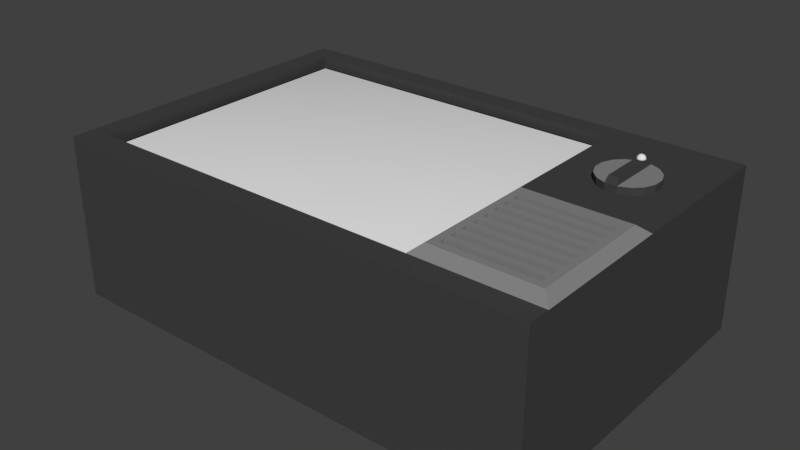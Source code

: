 # Source: tv.blend  (saved by Blender 2.79.0; exported with 4.5.12 LTS)
import bpy
from mathutils import Matrix  # noqa: F401  (used for matrix-valued properties, if any)

bpy.ops.wm.read_factory_settings(use_empty=True)
scene = bpy.context.scene
scene.name = 'Scene'

# ---- collections
col_collection_1 = bpy.data.collections.new('Collection 1'); scene.collection.children.link(col_collection_1)

# ---- materials (node trees are filled in below, after node groups)
mat_material = bpy.data.materials.new('Material')
mat_material.alpha_threshold = 0.0
mat_material.use_transparent_shadow = False
mat_material.diffuse_color = (0.05497, 0.05497, 0.05497, 1.0)
mat_material.roughness = 0.5
mat_material.line_color = (0.0, 0.0, 0.0, 1.0)
mat_material_001 = bpy.data.materials.new('Material.001')
mat_material_001.alpha_threshold = 0.0
mat_material_001.use_transparent_shadow = False
mat_material_001.diffuse_color = (0.233, 0.233, 0.233, 1.0)
mat_material_001.roughness = 0.5
mat_material_002 = bpy.data.materials.new('Material.002')
mat_material_002.alpha_threshold = 0.0
mat_material_002.use_transparent_shadow = False
mat_material_002.roughness = 0.5
mat_material_003 = bpy.data.materials.new('Material.003')
mat_material_003.alpha_threshold = 0.0
mat_material_003.use_transparent_shadow = False
mat_material_003.diffuse_color = (0.0, 0.0, 0.0, 1.0)
mat_material_003.roughness = 0.5

# ---- material node trees

# ---- world
world_world = bpy.data.worlds.new('World'); scene.world = world_world
world_world.color = (0.05088, 0.05088, 0.05088)
world_world.use_sun_shadow = False
world_world.sun_shadow_jitter_overblur = 0.0
world_world.cycles.sampling_method = 'MANUAL'

# ---- meshes
me_cube = bpy.data.meshes.new('Cube')
me_cube.from_pydata([(-1.5, 0.0, -0.5), (-1.5, 0.0, 0.5), (-1.5, 2.0, -0.5), (-1.5, 2.0, 0.5), (1.5, 0.0, -0.5), (1.5, 0.0, 0.5), (1.5, 2.0, -0.5), (1.5, 2.0, 0.5), (0.7528, 2.0, -0.5), (-1.362, 2.0, -0.5), (-1.362, 2.0, 0.5), (0.7528, 2.0, 0.5), (-1.362, 0.0, -0.5), (0.7528, 0.0, -0.5), (0.7528, 0.0, 0.5), (-1.362, 0.0, 0.5), (-1.5, 1.864, -0.5), (-1.5, 0.1364, -0.5), (-1.5, 0.1364, 0.5), (-1.5, 1.864, 0.5), (1.5, 0.1364, -0.5), (1.5, 1.864, -0.5), (1.5, 1.864, 0.5), (1.397, 0.2392, 0.55), (0.7528, 1.864, 0.5), (0.8556, 0.2392, 0.55), (-1.362, 1.864, 0.5), (-1.362, 0.1364, 0.5), (-1.362, 1.864, -0.5), (-1.362, 0.1364, -0.5), (0.7528, 1.864, -0.5), (0.7528, 0.1364, -0.5), (0.7528, 1.864, 0.4), (0.7528, 0.1364, 0.4), (-1.362, 1.864, 0.4), (-1.362, 0.1364, 0.4), (-1.5, 1.0, -0.5), (-1.5, 1.0, 0.5), (1.5, 1.0, -0.5), (1.397, 0.8972, 0.55), (0.8556, 0.8972, 0.55), (-1.362, 1.0, 0.5), (-1.362, 1.0, -0.5), (0.7528, 1.0, -0.5), (0.7528, 1.0, 0.4), (-1.362, 1.0, 0.4), (1.5, 1.0, 0.5), (1.5, 0.1364, 0.5), (0.7528, 1.0, 0.5), (0.7528, 0.1364, 0.5), (1.44, 0.9403, 0.55), (1.44, 0.1961, 0.55), (0.8125, 0.9403, 0.55), (0.8125, 0.1961, 0.55), (1.397, 0.5682, 0.55), (0.8556, 0.5682, 0.55), (1.126, 0.2392, 0.55), (1.126, 0.8972, 0.55), (1.126, 0.5682, 0.55), (1.397, 0.4037, 0.55), (0.8556, 0.4037, 0.55), (1.262, 0.2392, 0.55), (1.262, 0.8972, 0.55), (1.397, 0.7327, 0.55), (0.8556, 0.7327, 0.55), (0.991, 0.2392, 0.55), (0.991, 0.8972, 0.55), (1.126, 0.4037, 0.55), (1.126, 0.7327, 0.55), (1.262, 0.5682, 0.55), (0.991, 0.5682, 0.55), (0.991, 0.7327, 0.55), (1.262, 0.7327, 0.55), (1.262, 0.4037, 0.55), (0.991, 0.4037, 0.55), (1.397, 0.3214, 0.55), (0.8556, 0.3214, 0.55), (1.329, 0.2392, 0.55), (1.329, 0.8972, 0.55), (1.397, 0.6504, 0.55), (0.8556, 0.6504, 0.55), (1.059, 0.2392, 0.55), (1.059, 0.8972, 0.55), (1.126, 0.3214, 0.55), (1.126, 0.6504, 0.55), (1.329, 0.5682, 0.55), (1.059, 0.5682, 0.55), (1.397, 0.4859, 0.55), (0.8556, 0.4859, 0.55), (1.194, 0.2392, 0.55), (1.194, 0.8972, 0.55), (1.397, 0.8149, 0.55), (0.8556, 0.8149, 0.55), (0.9233, 0.2392, 0.55), (0.9233, 0.8972, 0.55), (1.126, 0.4859, 0.55), (1.126, 0.8149, 0.55), (1.194, 0.5682, 0.55), (0.9233, 0.5682, 0.55), (0.991, 0.6504, 0.55), (0.991, 0.8149, 0.55), (1.059, 0.7327, 0.55), (0.9233, 0.7327, 0.55), (1.262, 0.6504, 0.55), (1.262, 0.8149, 0.55), (1.329, 0.7327, 0.55), (1.194, 0.7327, 0.55), (1.262, 0.3214, 0.55), (1.262, 0.4859, 0.55), (1.329, 0.4037, 0.55), (1.194, 0.4037, 0.55), (0.991, 0.3214, 0.55), (0.991, 0.4859, 0.55), (1.059, 0.4037, 0.55), (0.9233, 0.4037, 0.55), (0.9233, 0.4859, 0.55), (1.059, 0.4859, 0.55), (1.059, 0.3214, 0.55), (1.194, 0.4859, 0.55), (1.329, 0.4859, 0.55), (1.329, 0.3214, 0.55), (1.194, 0.8149, 0.55), (1.329, 0.8149, 0.55), (1.329, 0.6504, 0.55), (0.9233, 0.8149, 0.55), (1.059, 0.8149, 0.55), (1.059, 0.6504, 0.55), (0.9233, 0.6504, 0.55), (1.194, 0.6504, 0.55), (1.194, 0.3214, 0.55), (0.9233, 0.3214, 0.55), (1.397, 0.2803, 0.55), (0.8556, 0.2803, 0.55), (1.363, 0.2392, 0.55), (1.363, 0.8972, 0.55), (1.397, 0.6093, 0.55), (0.8556, 0.6093, 0.55), (1.093, 0.2392, 0.55), (1.093, 0.8972, 0.55), (1.126, 0.2803, 0.55), (1.126, 0.6093, 0.55), (1.363, 0.5682, 0.55), (1.093, 0.5682, 0.55), (1.397, 0.4448, 0.55), (0.8556, 0.4448, 0.55), (1.228, 0.2392, 0.55), (1.228, 0.8972, 0.55), (1.397, 0.7738, 0.55), (0.8556, 0.7738, 0.55), (0.9571, 0.2392, 0.55), (0.9571, 0.8972, 0.55), (1.126, 0.4448, 0.55), (1.126, 0.7738, 0.55), (1.228, 0.5682, 0.55), (0.9571, 0.5682, 0.55), (0.991, 0.6093, 0.55), (0.991, 0.7738, 0.55), (1.093, 0.7327, 0.55), (0.9571, 0.7327, 0.55), (1.262, 0.6093, 0.55), (1.262, 0.7738, 0.55), (1.363, 0.7327, 0.55), (1.228, 0.7327, 0.55), (1.262, 0.2803, 0.55), (1.262, 0.4448, 0.55), (1.363, 0.4037, 0.55), (1.228, 0.4037, 0.55), (0.991, 0.2803, 0.55), (0.991, 0.4448, 0.55), (1.093, 0.4037, 0.55), (0.9571, 0.4037, 0.55), (1.397, 0.3626, 0.55), (0.8556, 0.3626, 0.55), (1.296, 0.2392, 0.55), (1.296, 0.8972, 0.55), (1.397, 0.6916, 0.55), (0.8556, 0.6916, 0.55), (1.025, 0.2392, 0.55), (1.025, 0.8972, 0.55), (1.126, 0.3626, 0.55), (1.126, 0.6916, 0.55), (1.296, 0.5682, 0.55), (1.025, 0.5682, 0.55), (1.397, 0.5271, 0.55), (0.8556, 0.5271, 0.55), (1.16, 0.2392, 0.55), (1.16, 0.8972, 0.55), (1.397, 0.8561, 0.55), (0.8556, 0.8561, 0.55), (0.8894, 0.2392, 0.55), (0.8894, 0.8972, 0.55), (1.126, 0.5271, 0.55), (1.126, 0.8561, 0.55), (1.16, 0.5682, 0.55), (0.8894, 0.5682, 0.55), (0.991, 0.6916, 0.55), (0.991, 0.8561, 0.55), (1.025, 0.7327, 0.55), (0.8894, 0.7327, 0.55), (1.262, 0.6916, 0.55), (1.262, 0.8561, 0.55), (1.296, 0.7327, 0.55), (1.16, 0.7327, 0.55), (1.262, 0.3626, 0.55), (1.262, 0.5271, 0.55), (1.296, 0.4037, 0.55), (1.16, 0.4037, 0.55), (0.991, 0.3626, 0.55), (0.991, 0.5271, 0.55), (1.025, 0.4037, 0.55), (0.8894, 0.4037, 0.55), (0.9233, 0.4448, 0.55), (0.9233, 0.5271, 0.55), (0.9571, 0.4859, 0.55), (0.8894, 0.4859, 0.55), (1.059, 0.4448, 0.55), (1.059, 0.5271, 0.55), (1.093, 0.4859, 0.55), (1.025, 0.4859, 0.55), (1.059, 0.2803, 0.55), (1.059, 0.3626, 0.55), (1.093, 0.3214, 0.55), (1.025, 0.3214, 0.55), (1.194, 0.4448, 0.55), (1.194, 0.5271, 0.55), (1.228, 0.4859, 0.55), (1.16, 0.4859, 0.55), (1.329, 0.4448, 0.55), (1.329, 0.5271, 0.55), (1.363, 0.4859, 0.55), (1.296, 0.4859, 0.55), (1.329, 0.2803, 0.55), (1.329, 0.3626, 0.55), (1.363, 0.3214, 0.55), (1.296, 0.3214, 0.55), (1.194, 0.7738, 0.55), (1.194, 0.8561, 0.55), (1.228, 0.8149, 0.55), (1.16, 0.8149, 0.55), (1.329, 0.7738, 0.55), (1.329, 0.8561, 0.55), (1.363, 0.8149, 0.55), (1.296, 0.8149, 0.55), (1.329, 0.6093, 0.55), (1.329, 0.6916, 0.55), (1.363, 0.6504, 0.55), (1.296, 0.6504, 0.55), (0.9233, 0.7738, 0.55), (0.9233, 0.8561, 0.55), (0.9571, 0.8149, 0.55), (0.8894, 0.8149, 0.55), (1.059, 0.7738, 0.55), (1.059, 0.8561, 0.55), (1.093, 0.8149, 0.55), (1.025, 0.8149, 0.55), (1.059, 0.6093, 0.55), (1.059, 0.6916, 0.55), (1.093, 0.6504, 0.55), (1.025, 0.6504, 0.55), (0.9233, 0.6093, 0.55), (0.9233, 0.6916, 0.55), (0.9571, 0.6504, 0.55), (0.8894, 0.6504, 0.55), (1.194, 0.6093, 0.55), (1.194, 0.6916, 0.55), (1.228, 0.6504, 0.55), (1.16, 0.6504, 0.55), (1.194, 0.2803, 0.55), (1.194, 0.3626, 0.55), (1.228, 0.3214, 0.55), (1.16, 0.3214, 0.55), (0.9233, 0.2803, 0.55), (0.9233, 0.3626, 0.55), (0.9571, 0.3214, 0.55), (0.8894, 0.3214, 0.55), (0.8894, 0.3626, 0.55), (0.9571, 0.3626, 0.55), (0.9571, 0.2803, 0.55), (1.16, 0.3626, 0.55), (1.228, 0.3626, 0.55), (1.228, 0.2803, 0.55), (1.16, 0.6916, 0.55), (1.228, 0.6916, 0.55), (1.228, 0.6093, 0.55), (0.8894, 0.6916, 0.55), (0.9571, 0.6916, 0.55), (0.9571, 0.6093, 0.55), (1.025, 0.6916, 0.55), (1.093, 0.6916, 0.55), (1.093, 0.6093, 0.55), (1.025, 0.8561, 0.55), (1.093, 0.8561, 0.55), (1.093, 0.7738, 0.55), (0.8894, 0.8561, 0.55), (0.9571, 0.8561, 0.55), (0.9571, 0.7738, 0.55), (1.296, 0.6916, 0.55), (1.363, 0.6916, 0.55), (1.363, 0.6093, 0.55), (1.296, 0.8561, 0.55), (1.363, 0.8561, 0.55), (1.363, 0.7738, 0.55), (1.16, 0.8561, 0.55), (1.228, 0.8561, 0.55), (1.228, 0.7738, 0.55), (1.296, 0.3626, 0.55), (1.363, 0.3626, 0.55), (1.363, 0.2803, 0.55), (1.296, 0.5271, 0.55), (1.363, 0.5271, 0.55), (1.363, 0.4448, 0.55), (1.16, 0.5271, 0.55), (1.228, 0.5271, 0.55), (1.228, 0.4448, 0.55), (1.025, 0.3626, 0.55), (1.093, 0.3626, 0.55), (1.093, 0.2803, 0.55), (1.025, 0.5271, 0.55), (1.093, 0.5271, 0.55), (1.093, 0.4448, 0.55), (0.8894, 0.5271, 0.55), (0.9571, 0.5271, 0.55), (0.9571, 0.4448, 0.55), (0.8894, 0.4448, 0.55), (1.025, 0.4448, 0.55), (1.025, 0.2803, 0.55), (1.16, 0.4448, 0.55), (1.296, 0.4448, 0.55), (1.296, 0.2803, 0.55), (1.16, 0.7738, 0.55), (1.296, 0.7738, 0.55), (1.296, 0.6093, 0.55), (0.8894, 0.7738, 0.55), (1.025, 0.7738, 0.55), (1.025, 0.6093, 0.55), (0.8894, 0.6093, 0.55), (1.16, 0.6093, 0.55), (1.16, 0.2803, 0.55), (0.8894, 0.2803, 0.55), (1.397, 0.2803, 0.45), (1.397, 0.2392, 0.45), (0.8556, 0.2803, 0.45), (0.8556, 0.2392, 0.45), (1.363, 0.2392, 0.45), (1.397, 0.6093, 0.45), (1.397, 0.5682, 0.45), (0.8556, 0.6093, 0.45), (0.8556, 0.5682, 0.45), (1.093, 0.2392, 0.45), (1.126, 0.2392, 0.45), (1.126, 0.2803, 0.45), (1.126, 0.6093, 0.45), (1.126, 0.5682, 0.45), (1.363, 0.5682, 0.45), (1.093, 0.5682, 0.45), (1.397, 0.4448, 0.45), (1.397, 0.4037, 0.45), (0.8556, 0.4448, 0.45), (0.8556, 0.4037, 0.45), (1.228, 0.2392, 0.45), (1.262, 0.2392, 0.45), (1.397, 0.7738, 0.45), (1.397, 0.7327, 0.45), (0.8556, 0.7738, 0.45), (0.8556, 0.7327, 0.45), (0.9571, 0.2392, 0.45), (0.991, 0.2392, 0.45), (1.126, 0.4448, 0.45), (1.126, 0.4037, 0.45), (1.126, 0.7738, 0.45), (1.126, 0.7327, 0.45), (1.228, 0.5682, 0.45), (1.262, 0.5682, 0.45), (0.9571, 0.5682, 0.45), (0.991, 0.5682, 0.45), (0.991, 0.6093, 0.45), (0.991, 0.7738, 0.45), (0.991, 0.7327, 0.45), (1.093, 0.7327, 0.45), (0.9571, 0.7327, 0.45), (1.262, 0.6093, 0.45), (1.262, 0.7738, 0.45), (1.262, 0.7327, 0.45), (1.363, 0.7327, 0.45), (1.228, 0.7327, 0.45), (1.262, 0.2803, 0.45), (1.262, 0.4448, 0.45), (1.262, 0.4037, 0.45), (1.363, 0.4037, 0.45), (1.228, 0.4037, 0.45), (0.991, 0.2803, 0.45), (0.991, 0.4448, 0.45), (0.991, 0.4037, 0.45), (1.093, 0.4037, 0.45), (0.9571, 0.4037, 0.45), (1.397, 0.3626, 0.45), (1.397, 0.3214, 0.45), (0.8556, 0.3626, 0.45), (0.8556, 0.3214, 0.45), (1.296, 0.2392, 0.45), (1.329, 0.2392, 0.45), (1.397, 0.6916, 0.45), (1.397, 0.6504, 0.45), (0.8556, 0.6916, 0.45), (0.8556, 0.6504, 0.45), (1.025, 0.2392, 0.45), (1.059, 0.2392, 0.45), (1.126, 0.3626, 0.45), (1.126, 0.3214, 0.45), (1.126, 0.6916, 0.45), (1.126, 0.6504, 0.45), (1.296, 0.5682, 0.45), (1.329, 0.5682, 0.45), (1.025, 0.5682, 0.45), (1.059, 0.5682, 0.45), (1.397, 0.5271, 0.45), (1.397, 0.4859, 0.45), (0.8556, 0.5271, 0.45), (0.8556, 0.4859, 0.45), (1.16, 0.2392, 0.45), (1.194, 0.2392, 0.45), (1.397, 0.8561, 0.45), (1.397, 0.8149, 0.45), (0.8556, 0.8561, 0.45), (0.8556, 0.8149, 0.45), (0.8894, 0.2392, 0.45), (0.9233, 0.2392, 0.45), (1.126, 0.5271, 0.45), (1.126, 0.4859, 0.45), (1.126, 0.8561, 0.45), (1.126, 0.8149, 0.45), (1.16, 0.5682, 0.45), (1.194, 0.5682, 0.45), (0.8894, 0.5682, 0.45), (0.9233, 0.5682, 0.45), (0.991, 0.6916, 0.45), (0.991, 0.6504, 0.45), (0.991, 0.8561, 0.45), (0.991, 0.8149, 0.45), (1.025, 0.7327, 0.45), (1.059, 0.7327, 0.45), (0.8894, 0.7327, 0.45), (0.9233, 0.7327, 0.45), (1.262, 0.6916, 0.45), (1.262, 0.6504, 0.45), (1.262, 0.8561, 0.45), (1.262, 0.8149, 0.45), (1.296, 0.7327, 0.45), (1.329, 0.7327, 0.45), (1.16, 0.7327, 0.45), (1.194, 0.7327, 0.45), (1.262, 0.3626, 0.45), (1.262, 0.3214, 0.45), (1.262, 0.5271, 0.45), (1.262, 0.4859, 0.45), (1.296, 0.4037, 0.45), (1.329, 0.4037, 0.45), (1.16, 0.4037, 0.45), (1.194, 0.4037, 0.45), (0.991, 0.3626, 0.45), (0.991, 0.3214, 0.45), (0.991, 0.5271, 0.45), (0.991, 0.4859, 0.45), (1.025, 0.4037, 0.45), (1.059, 0.4037, 0.45), (0.8894, 0.4037, 0.45), (0.9233, 0.4037, 0.45), (0.9233, 0.4448, 0.45), (0.9233, 0.5271, 0.45), (0.9233, 0.4859, 0.45), (0.9571, 0.4859, 0.45), (0.8894, 0.4859, 0.45), (1.059, 0.4448, 0.45), (1.059, 0.5271, 0.45), (1.059, 0.4859, 0.45), (1.093, 0.4859, 0.45), (1.025, 0.4859, 0.45), (1.059, 0.2803, 0.45), (1.059, 0.3626, 0.45), (1.059, 0.3214, 0.45), (1.093, 0.3214, 0.45), (1.025, 0.3214, 0.45), (1.194, 0.4448, 0.45), (1.194, 0.5271, 0.45), (1.194, 0.4859, 0.45), (1.228, 0.4859, 0.45), (1.16, 0.4859, 0.45), (1.329, 0.4448, 0.45), (1.329, 0.5271, 0.45), (1.329, 0.4859, 0.45), (1.363, 0.4859, 0.45), (1.296, 0.4859, 0.45), (1.329, 0.2803, 0.45), (1.329, 0.3626, 0.45), (1.329, 0.3214, 0.45), (1.363, 0.3214, 0.45), (1.296, 0.3214, 0.45), (1.194, 0.7738, 0.45), (1.194, 0.8561, 0.45), (1.194, 0.8149, 0.45), (1.228, 0.8149, 0.45), (1.16, 0.8149, 0.45), (1.329, 0.7738, 0.45), (1.329, 0.8561, 0.45), (1.329, 0.8149, 0.45), (1.363, 0.8149, 0.45), (1.296, 0.8149, 0.45), (1.329, 0.6093, 0.45), (1.329, 0.6916, 0.45), (1.329, 0.6504, 0.45), (1.363, 0.6504, 0.45), (1.296, 0.6504, 0.45), (0.9233, 0.7738, 0.45), (0.9233, 0.8561, 0.45), (0.9233, 0.8149, 0.45), (0.9571, 0.8149, 0.45), (0.8894, 0.8149, 0.45), (1.059, 0.7738, 0.45), (1.059, 0.8561, 0.45), (1.059, 0.8149, 0.45), (1.093, 0.8149, 0.45), (1.025, 0.8149, 0.45), (1.059, 0.6093, 0.45), (1.059, 0.6916, 0.45), (1.059, 0.6504, 0.45), (1.093, 0.6504, 0.45), (1.025, 0.6504, 0.45), (0.9233, 0.6093, 0.45), (0.9233, 0.6916, 0.45), (0.9233, 0.6504, 0.45), (0.9571, 0.6504, 0.45), (0.8894, 0.6504, 0.45), (1.194, 0.6093, 0.45), (1.194, 0.6916, 0.45), (1.194, 0.6504, 0.45), (1.228, 0.6504, 0.45), (1.16, 0.6504, 0.45), (1.194, 0.2803, 0.45), (1.194, 0.3626, 0.45), (1.194, 0.3214, 0.45), (1.228, 0.3214, 0.45), (1.16, 0.3214, 0.45), (0.9233, 0.2803, 0.45), (0.9233, 0.3626, 0.45), (0.9233, 0.3214, 0.45), (0.9571, 0.3214, 0.45), (0.8894, 0.3214, 0.45), (0.8894, 0.3626, 0.45), (0.9571, 0.3626, 0.45), (0.9571, 0.2803, 0.45), (1.16, 0.3626, 0.45), (1.228, 0.3626, 0.45), (1.228, 0.2803, 0.45), (1.16, 0.6916, 0.45), (1.228, 0.6916, 0.45), (1.228, 0.6093, 0.45), (0.8894, 0.6916, 0.45), (0.9571, 0.6916, 0.45), (0.9571, 0.6093, 0.45), (1.025, 0.6916, 0.45), (1.093, 0.6916, 0.45), (1.093, 0.6093, 0.45), (1.025, 0.8561, 0.45), (1.093, 0.8561, 0.45), (1.093, 0.7738, 0.45), (0.8894, 0.8561, 0.45), (0.9571, 0.8561, 0.45), (0.9571, 0.7738, 0.45), (1.296, 0.6916, 0.45), (1.363, 0.6916, 0.45), (1.363, 0.6093, 0.45), (1.296, 0.8561, 0.45), (1.363, 0.8561, 0.45), (1.363, 0.7738, 0.45), (1.16, 0.8561, 0.45), (1.228, 0.8561, 0.45), (1.228, 0.7738, 0.45), (1.296, 0.3626, 0.45), (1.363, 0.3626, 0.45), (1.363, 0.2803, 0.45), (1.296, 0.5271, 0.45), (1.363, 0.5271, 0.45), (1.363, 0.4448, 0.45), (1.16, 0.5271, 0.45), (1.228, 0.5271, 0.45), (1.228, 0.4448, 0.45), (1.025, 0.3626, 0.45), (1.093, 0.3626, 0.45), (1.093, 0.2803, 0.45), (1.025, 0.5271, 0.45), (1.093, 0.5271, 0.45), (1.093, 0.4448, 0.45), (0.8894, 0.5271, 0.45), (0.9571, 0.5271, 0.45), (0.9571, 0.4448, 0.45), (0.8894, 0.4448, 0.45), (1.025, 0.4448, 0.45), (1.025, 0.2803, 0.45), (1.16, 0.4448, 0.45), (1.296, 0.4448, 0.45), (1.296, 0.2803, 0.45), (1.16, 0.7738, 0.45), (1.296, 0.7738, 0.45), (1.296, 0.6093, 0.45), (0.8894, 0.7738, 0.45), (1.025, 0.7738, 0.45), (1.025, 0.6093, 0.45), (0.8894, 0.6093, 0.45), (1.16, 0.6093, 0.45), (1.16, 0.2803, 0.45), (0.8894, 0.2803, 0.45)], [], [(16, 19, 3, 2), (8, 11, 7, 6), (20, 47, 5, 4), (12, 15, 1, 0), (31, 20, 4, 13), (27, 18, 1, 15), (47, 49, 14, 5), (49, 27, 15, 14), (17, 29, 12, 0), (29, 31, 13, 12), (4, 5, 14, 13), (13, 14, 15, 12), (2, 3, 10, 9), (9, 10, 11, 8), (9, 8, 30, 28), (42, 43, 31, 29), (2, 9, 28, 16), (36, 42, 29, 17), (11, 10, 26, 24), (7, 11, 24, 22), (297, 244, 508, 569), (10, 3, 19, 26), (41, 37, 18, 27), (8, 6, 21, 30), (43, 38, 20, 31), (6, 7, 22, 21), (38, 46, 47, 20), (0, 1, 18, 17), (36, 37, 19, 16), (41, 27, 35, 45), (48, 24, 32, 44), (24, 26, 34, 32), (27, 49, 33, 35), (44, 32, 34, 45), (33, 44, 45, 35), (49, 48, 44, 33), (26, 41, 45, 34), (17, 18, 37, 36), (21, 22, 46, 38), (30, 21, 38, 43), (26, 19, 37, 41), (22, 24, 48, 46), (16, 28, 42, 36), (28, 30, 43, 42), (50, 51, 47, 46), (53, 52, 48, 49), (51, 53, 49, 47), (52, 50, 46, 48), (39, 187, 91, 147, 63, 175, 79, 135, 54, 183, 87, 143, 59, 171, 75, 131, 23, 51, 50), (25, 132, 76, 172, 60, 144, 88, 184, 55, 136, 80, 176, 64, 148, 92, 188, 40, 52, 53), (23, 133, 77, 173, 61, 145, 89, 185, 56, 137, 81, 177, 65, 149, 93, 189, 25, 53, 51), (40, 190, 94, 150, 66, 178, 82, 138, 57, 186, 90, 146, 62, 174, 78, 134, 39, 50, 52), (323, 144, 357, 595), (197, 101, 440, 439), (101, 157, 378, 440), (127, 261, 530, 529), (175, 297, 569, 401), (211, 323, 595, 467), (194, 98, 434, 433), (98, 154, 373, 434), (99, 258, 526, 436), (296, 199, 443, 568), (322, 211, 467, 594), (193, 97, 432, 431), (97, 153, 371, 432), (126, 257, 525, 524), (244, 296, 568, 508), (168, 322, 594, 391), (100, 254, 521, 438), (295, 247, 512, 567), (321, 212, 468, 593), (189, 93, 426, 425), (93, 149, 365, 426), (125, 253, 520, 519), (156, 295, 567, 376), (208, 321, 593, 461), (188, 92, 424, 423), (91, 187, 421, 422), (92, 250, 516, 424), (294, 248, 513, 566), (320, 184, 417, 592), (185, 89, 420, 419), (89, 145, 359, 420), (124, 249, 515, 514), (196, 294, 566, 437), (212, 320, 592, 468), (184, 88, 418, 417), (87, 183, 415, 416), (182, 86, 414, 413), (86, 142, 354, 414), (103, 246, 511, 444), (293, 188, 423, 565), (319, 215, 472, 591), (181, 85, 412, 411), (85, 141, 353, 412), (123, 245, 510, 509), (248, 293, 565, 513), (151, 319, 591, 367), (104, 242, 506, 446), (292, 251, 517, 564), (318, 216, 473, 590), (177, 81, 406, 405), (81, 137, 348, 406), (122, 241, 505, 504), (152, 292, 564, 369), (191, 318, 590, 427), (176, 80, 404, 403), (79, 175, 401, 402), (96, 238, 501, 430), (291, 252, 518, 563), (317, 208, 461, 589), (173, 77, 400, 399), (77, 133, 343, 400), (121, 237, 500, 499), (192, 291, 563, 429), (216, 317, 589, 473), (114, 210, 275, 272), (210, 60, 172, 275), (172, 76, 398, 397), (74, 170, 276, 207), (170, 114, 272, 276), (75, 171, 395, 396), (111, 273, 277, 167), (273, 130, 271, 277), (170, 74, 392, 394), (110, 206, 278, 268), (206, 67, 179, 278), (274, 130, 544, 546), (73, 166, 279, 203), (166, 110, 268, 279), (107, 234, 496, 452), (107, 269, 280, 163), (269, 129, 267, 280), (290, 196, 437, 562), (106, 202, 281, 264), (202, 68, 180, 281), (316, 219, 477, 588), (72, 162, 282, 199), (162, 106, 264, 282), (169, 67, 368, 393), (103, 265, 283, 159), (265, 128, 263, 283), (273, 111, 460, 545), (102, 198, 284, 260), (198, 64, 176, 284), (120, 233, 495, 494), (71, 158, 285, 195), (158, 102, 260, 285), (252, 290, 562, 518), (99, 261, 286, 155), (261, 127, 259, 286), (139, 316, 588, 350), (101, 197, 287, 256), (197, 71, 195, 287), (166, 73, 387, 389), (68, 157, 288, 180), (157, 101, 256, 288), (270, 129, 539, 541), (84, 257, 289, 140), (257, 126, 255, 289), (108, 230, 491, 454), (82, 178, 290, 252), (178, 66, 196, 290), (289, 255, 522, 561), (57, 138, 291, 192), (138, 82, 252, 291), (315, 220, 478, 587), (96, 253, 292, 152), (253, 125, 251, 292), (165, 59, 356, 388), (94, 190, 293, 248), (190, 40, 188, 293), (269, 107, 452, 540), (66, 150, 294, 196), (150, 94, 248, 294), (119, 229, 490, 489), (100, 249, 295, 156), (249, 124, 247, 295), (140, 289, 561, 351), (105, 201, 296, 244), (201, 72, 199, 296), (179, 315, 587, 407), (63, 161, 297, 175), (161, 105, 244, 297), (162, 72, 382, 384), (79, 245, 298, 135), (245, 123, 243, 298), (266, 128, 534, 536), (78, 174, 299, 240), (174, 62, 200, 299), (95, 226, 486, 428), (39, 134, 300, 187), (134, 78, 240, 300), (288, 256, 523, 560), (91, 241, 301, 147), (241, 122, 239, 301), (314, 207, 459, 586), (90, 186, 302, 236), (186, 57, 192, 302), (161, 63, 362, 383), (62, 146, 303, 200), (146, 90, 236, 303), (265, 103, 444, 535), (104, 237, 304, 160), (237, 121, 235, 304), (118, 225, 485, 484), (109, 205, 305, 232), (205, 73, 203, 305), (180, 288, 560, 409), (59, 165, 306, 171), (165, 109, 232, 306), (220, 314, 586, 478), (75, 233, 307, 131), (233, 120, 231, 307), (158, 71, 377, 379), (85, 181, 308, 228), (181, 69, 204, 308), (262, 127, 529, 531), (54, 141, 309, 183), (141, 85, 228, 309), (111, 222, 481, 460), (87, 229, 310, 143), (229, 119, 227, 310), (287, 195, 435, 559), (97, 193, 311, 224), (193, 58, 191, 311), (313, 223, 482, 585), (69, 153, 312, 204), (153, 97, 224, 312), (157, 68, 370, 378), (108, 225, 313, 164), (225, 118, 223, 313), (261, 99, 436, 530), (113, 209, 314, 220), (209, 74, 207, 314), (117, 221, 480, 479), (67, 169, 315, 179), (169, 113, 220, 315), (256, 287, 559, 523), (83, 221, 316, 139), (221, 117, 219, 316), (164, 313, 585, 386), (86, 182, 317, 216), (182, 70, 208, 317), (154, 70, 374, 373), (58, 142, 318, 191), (142, 86, 216, 318), (258, 126, 524, 526), (95, 217, 319, 151), (217, 116, 215, 319), (112, 218, 476, 462), (98, 194, 320, 212), (194, 55, 184, 320), (286, 259, 527, 558), (70, 154, 321, 208), (154, 98, 212, 321), (312, 224, 483, 584), (112, 213, 322, 168), (213, 115, 211, 322), (153, 69, 372, 371), (115, 214, 323, 211), (214, 88, 144, 323), (338, 132, 341, 610), (116, 218, 324, 215), (218, 112, 168, 324), (257, 84, 410, 525), (117, 222, 325, 219), (222, 111, 167, 325), (116, 217, 475, 474), (118, 226, 326, 223), (226, 95, 151, 326), (155, 286, 558, 375), (119, 230, 327, 227), (230, 108, 164, 327), (204, 312, 584, 453), (120, 234, 328, 231), (234, 107, 163, 328), (271, 338, 610, 542), (121, 238, 329, 235), (238, 96, 152, 329), (254, 125, 519, 521), (122, 242, 330, 239), (242, 104, 160, 330), (88, 214, 471, 418), (123, 246, 331, 243), (246, 103, 159, 331), (285, 260, 528, 557), (124, 250, 332, 247), (250, 92, 148, 332), (311, 191, 427, 583), (125, 254, 333, 251), (254, 100, 156, 333), (149, 65, 366, 365), (126, 258, 334, 255), (258, 99, 155, 334), (337, 139, 350, 609), (127, 262, 335, 259), (262, 80, 136, 335), (253, 96, 430, 520), (128, 266, 336, 263), (266, 84, 140, 336), (115, 213, 470, 469), (129, 270, 337, 267), (270, 83, 139, 337), (195, 285, 557, 435), (130, 274, 338, 271), (274, 76, 132, 338), (610, 341, 342, 425), (609, 350, 349, 419), (608, 351, 352, 431), (607, 346, 347, 433), (606, 375, 374, 413), (605, 376, 377, 439), (604, 363, 364, 441), (603, 380, 372, 411), (602, 381, 382, 447), (601, 369, 370, 449), (600, 385, 360, 399), (599, 386, 387, 455), (598, 367, 368, 457), (597, 390, 366, 405), (596, 391, 392, 463), (595, 357, 358, 465), (594, 467, 466, 394), (593, 468, 469, 470), (592, 417, 418, 471), (591, 472, 464, 393), (590, 473, 474, 475), (589, 461, 462, 476), (588, 477, 406, 348), (587, 478, 479, 480), (586, 459, 460, 481), (585, 482, 458, 389), (584, 483, 484, 485), (583, 427, 428, 486), (582, 487, 456, 388), (581, 488, 489, 490), (580, 453, 454, 491), (579, 492, 400, 343), (578, 493, 494, 495), (577, 451, 452, 496), (576, 497, 450, 384), (575, 498, 499, 500), (574, 429, 430, 501), (573, 502, 448, 383), (572, 503, 504, 505), (571, 445, 446, 506), (570, 507, 412, 353), (569, 508, 509, 510), (568, 443, 444, 511), (567, 512, 442, 379), (566, 513, 514, 515), (565, 423, 424, 516), (564, 517, 440, 378), (563, 518, 519, 520), (562, 437, 438, 521), (561, 522, 414, 354), (560, 523, 524, 525), (559, 435, 436, 526), (558, 527, 434, 373), (557, 528, 529, 530), (556, 403, 404, 531), (555, 532, 432, 371), (554, 533, 534, 535), (553, 409, 410, 536), (552, 537, 420, 359), (551, 538, 539, 540), (550, 407, 408, 541), (549, 542, 426, 365), (548, 543, 544, 545), (547, 397, 398, 546), (543, 547, 546, 544), (459, 548, 545, 460), (390, 549, 365, 366), (538, 550, 541, 539), (451, 551, 540, 452), (385, 552, 359, 360), (533, 553, 536, 534), (443, 554, 535, 444), (380, 555, 371, 372), (528, 556, 531, 529), (435, 557, 530, 436), (375, 558, 373, 374), (523, 559, 526, 524), (409, 560, 525, 410), (351, 561, 354, 352), (518, 562, 521, 519), (429, 563, 520, 430), (369, 564, 378, 370), (513, 565, 516, 514), (437, 566, 515, 438), (376, 567, 379, 377), (508, 568, 511, 509), (401, 569, 510, 402), (344, 570, 353, 345), (503, 571, 506, 504), (421, 572, 505, 422), (361, 573, 383, 362), (498, 574, 501, 499), (445, 575, 500, 446), (381, 576, 384, 382), (493, 577, 496, 494), (395, 578, 495, 396), (339, 579, 343, 340), (488, 580, 491, 489), (415, 581, 490, 416), (355, 582, 388, 356), (483, 583, 486, 484), (453, 584, 485, 454), (386, 585, 389, 387), (478, 586, 481, 479), (407, 587, 480, 408), (350, 588, 348, 349), (473, 589, 476, 474), (427, 590, 475, 428), (367, 591, 393, 368), (468, 592, 471, 469), (461, 593, 470, 462), (391, 594, 394, 392), (467, 595, 465, 466), (472, 596, 463, 464), (477, 597, 405, 406), (482, 598, 457, 458), (487, 599, 455, 456), (492, 600, 399, 400), (497, 601, 449, 450), (502, 602, 447, 448), (507, 603, 411, 412), (512, 604, 441, 442), (517, 605, 439, 440), (522, 606, 413, 414), (527, 607, 433, 434), (532, 608, 431, 432), (537, 609, 419, 420), (542, 610, 425, 426), (80, 262, 531, 404), (102, 158, 379, 442), (198, 102, 442, 441), (215, 324, 596, 472), (135, 298, 570, 344), (128, 265, 535, 534), (105, 161, 383, 448), (201, 105, 448, 447), (324, 168, 391, 596), (298, 243, 507, 570), (84, 266, 536, 410), (106, 162, 384, 450), (202, 106, 450, 449), (219, 325, 597, 477), (240, 299, 571, 503), (129, 269, 540, 539), (109, 165, 388, 456), (205, 109, 456, 455), (325, 167, 390, 597), (299, 200, 445, 571), (83, 270, 541, 408), (110, 166, 389, 458), (206, 110, 458, 457), (223, 326, 598, 482), (187, 300, 572, 421), (130, 273, 545, 544), (113, 169, 393, 464), (209, 113, 464, 463), (326, 151, 367, 598), (300, 240, 503, 572), (76, 274, 546, 398), (114, 170, 394, 466), (210, 114, 466, 465), (227, 327, 599, 487), (147, 301, 573, 361), (272, 275, 547, 543), (61, 173, 399, 360), (213, 112, 462, 470), (327, 164, 386, 599), (301, 239, 502, 573), (275, 172, 397, 547), (214, 115, 469, 471), (231, 328, 600, 492), (236, 302, 574, 498), (207, 276, 548, 459), (65, 177, 405, 366), (217, 95, 428, 475), (328, 163, 385, 600), (302, 192, 429, 574), (276, 272, 543, 548), (218, 116, 474, 476), (235, 329, 601, 497), (200, 303, 575, 445), (167, 277, 549, 390), (69, 181, 411, 372), (221, 83, 408, 480), (329, 152, 369, 601), (303, 236, 498, 575), (277, 271, 542, 549), (70, 182, 413, 374), (222, 117, 479, 481), (239, 330, 602, 502), (160, 304, 576, 381), (268, 278, 550, 538), (56, 185, 419, 349), (225, 108, 454, 485), (330, 160, 381, 602), (304, 235, 497, 576), (278, 179, 407, 550), (226, 118, 484, 486), (243, 331, 603, 507), (232, 305, 577, 493), (203, 279, 551, 451), (25, 189, 425, 342), (229, 87, 416, 490), (331, 159, 380, 603), (305, 203, 451, 577), (279, 268, 538, 551), (230, 119, 489, 491), (23, 131, 339, 340), (247, 332, 604, 512), (132, 25, 342, 341), (171, 306, 578, 395), (163, 280, 552, 385), (58, 193, 431, 352), (233, 75, 396, 495), (332, 148, 363, 604), (133, 23, 340, 343), (306, 232, 493, 578), (280, 267, 537, 552), (55, 194, 433, 347), (234, 120, 494, 496), (251, 333, 605, 517), (131, 307, 579, 339), (264, 281, 553, 533), (71, 197, 439, 377), (237, 104, 446, 500), (333, 156, 376, 605), (307, 231, 492, 579), (281, 180, 409, 553), (64, 198, 441, 364), (238, 121, 499, 501), (54, 135, 344, 345), (255, 334, 606, 522), (136, 55, 347, 346), (228, 308, 580, 488), (199, 282, 554, 443), (72, 201, 447, 382), (241, 91, 422, 505), (334, 155, 375, 606), (137, 56, 349, 348), (308, 204, 453, 580), (282, 264, 533, 554), (68, 202, 449, 370), (242, 122, 504, 506), (259, 335, 607, 527), (183, 309, 581, 415), (159, 283, 555, 380), (73, 205, 455, 387), (245, 79, 402, 510), (335, 136, 346, 607), (141, 54, 345, 353), (309, 228, 488, 581), (283, 263, 532, 555), (67, 206, 457, 368), (246, 123, 509, 511), (142, 58, 352, 354), (59, 143, 355, 356), (263, 336, 608, 532), (144, 60, 358, 357), (143, 310, 582, 355), (260, 284, 556, 528), (74, 209, 463, 392), (249, 100, 438, 515), (336, 140, 351, 608), (145, 61, 360, 359), (310, 227, 487, 582), (284, 176, 403, 556), (60, 210, 465, 358), (250, 124, 514, 516), (63, 147, 361, 362), (267, 337, 609, 537), (148, 64, 364, 363), (224, 311, 583, 483)])
me_cube.polygons.foreach_set('material_index', [0, 0, 0, 0, 0, 0, 0, 0, 0, 0, 0, 0, 0, 0, 0, 0, 0, 0, 0, 0, 1, 0, 0, 0, 0, 0, 0, 0, 0, 0, 0, 0, 0, 0, 0, 0, 0, 0, 0, 0, 0, 0, 0, 0, 1, 1, 1, 1, 1, 1, 1, 1, 1, 1, 1, 1, 1, 1, 1, 1, 1, 1, 1, 1, 1, 1, 1, 1, 1, 1, 1, 0, 0, 1, 1, 1, 1, 1, 1, 1, 1, 0, 0, 1, 1, 1, 1, 1, 1, 1, 1, 1, 1, 1, 1, 1, 1, 1, 1, 1, 1, 0, 0, 1, 1, 1, 1, 1, 1, 1, 1, 0, 0, 1, 1, 1, 1, 1, 1, 1, 1, 1, 1, 1, 1, 1, 1, 1, 1, 1, 1, 1, 1, 1, 1, 1, 1, 1, 1, 1, 1, 1, 1, 1, 1, 1, 1, 1, 1, 1, 1, 1, 1, 1, 1, 1, 1, 1, 1, 1, 1, 1, 1, 1, 1, 1, 1, 1, 1, 1, 1, 1, 1, 1, 1, 1, 1, 1, 1, 1, 1, 1, 1, 1, 1, 1, 1, 1, 1, 1, 1, 1, 1, 1, 1, 1, 1, 1, 1, 1, 1, 1, 1, 1, 1, 1, 1, 1, 1, 1, 1, 1, 1, 1, 1, 1, 1, 1, 1, 1, 1, 1, 1, 1, 1, 1, 1, 1, 1, 1, 1, 1, 1, 1, 1, 1, 1, 1, 1, 1, 1, 1, 1, 1, 1, 1, 1, 1, 1, 1, 1, 1, 1, 1, 1, 1, 1, 1, 1, 1, 1, 1, 1, 1, 1, 1, 1, 1, 1, 1, 1, 1, 1, 1, 1, 1, 1, 1, 1, 1, 1, 1, 1, 1, 1, 1, 1, 1, 1, 1, 1, 1, 0, 1, 1, 1, 1, 1, 1, 1, 1, 1, 1, 1, 1, 1, 1, 0, 0, 0, 0, 0, 0, 0, 0, 0, 0, 0, 0, 0, 0, 0, 0, 0, 0, 0, 0, 0, 0, 0, 0, 0, 0, 0, 0, 0, 0, 0, 0, 0, 0, 0, 0, 0, 0, 0, 0, 0, 0, 0, 0, 0, 0, 0, 0, 0, 0, 0, 0, 0, 0, 0, 0, 0, 0, 0, 0, 0, 0, 0, 0, 0, 0, 0, 0, 0, 0, 0, 0, 0, 0, 0, 0, 0, 0, 0, 0, 0, 0, 0, 0, 0, 0, 0, 0, 0, 0, 0, 0, 0, 0, 0, 0, 0, 0, 0, 0, 0, 0, 0, 0, 0, 0, 0, 0, 0, 0, 0, 0, 0, 0, 0, 0, 0, 0, 0, 0, 0, 0, 0, 0, 0, 0, 0, 0, 1, 1, 1, 1, 1, 1, 1, 1, 1, 1, 1, 1, 1, 1, 1, 1, 1, 1, 1, 1, 1, 1, 1, 1, 1, 1, 1, 1, 1, 1, 1, 1, 1, 1, 1, 1, 0, 1, 1, 1, 1, 1, 1, 1, 1, 0, 1, 1, 1, 1, 1, 1, 1, 1, 1, 1, 1, 1, 1, 1, 1, 1, 1, 1, 0, 1, 1, 1, 1, 1, 1, 1, 1, 0, 1, 1, 1, 1, 1, 1, 1, 1, 1, 1, 1, 1, 1, 0, 1, 1, 1, 1, 1, 1, 1, 1, 1, 1, 1, 1, 1, 1, 1, 1, 1, 1, 1, 1, 1, 1, 0, 1, 1, 1, 1, 1, 1, 1, 1, 1, 1, 1, 1, 1, 1, 1, 1, 1, 1, 1, 1, 1, 1, 1, 1, 0, 1, 1, 1, 1, 1, 1, 1, 1])
_uv = me_cube.uv_layers.new(name='UVMap')
_uv.uv.foreach_set('vector', [0.0, 0.0, 0.0, 0.0, 0.0, 0.0, 0.0, 0.0, 0.0, 0.0, 0.0, 0.0, 0.0, 0.0, 0.0, 0.0, 0.0, 0.0, 0.0, 0.0, 0.0, 0.0, 0.0, 0.0, 0.0, 0.0, 0.0, 0.0, 0.0, 0.0, 0.0, 0.0, 0.0, 0.0, 0.0, 0.0, 0.0, 0.0, 0.0, 0.0, 0.0, 0.0, 0.0, 0.0, 0.0, 0.0, 0.0, 0.0, 0.0, 0.0, 0.0, 0.0, 0.0, 0.0, 0.0, 0.0, 0.0, 0.0, 0.0, 0.0, 0.0, 0.0, 0.0, 0.0, 0.0, 0.0, 0.0, 0.0, 0.0, 0.0, 0.0, 0.0, 0.0, 0.0, 0.0, 0.0, 0.0, 0.0, 0.0, 0.0, 0.0, 0.0, 0.0, 0.0, 0.0, 0.0, 0.0, 0.0, 0.0, 0.0, 0.0, 0.0, 0.0, 0.0, 0.0, 0.0, 0.0, 0.0, 0.0, 0.0, 0.0, 0.0, 0.0, 0.0, 0.0, 0.0, 0.0, 0.0, 0.0, 0.0, 0.0, 0.0, 0.0, 0.0, 0.0, 0.0, 0.0, 0.0, 0.0, 0.0, 0.0, 0.0, 0.0, 0.0, 0.0, 0.0, 0.0, 0.0, 0.0, 0.0, 0.0, 0.0, 0.0, 0.0, 0.0, 0.0, 0.0, 0.0, 0.0, 0.0, 0.0, 0.0, 0.0, 0.0, 0.0, 0.0, 0.0, 0.0, 0.0, 0.0, 0.0, 0.0, 0.0, 0.0, 0.0, 0.0, 0.0, 0.0, 0.0, 0.0, 0.0, 0.0, 0.0, 0.0, 0.0, 0.0, 0.0, 0.0, 0.0, 0.0, 0.0, 0.0, 0.0, 0.0, 0.0, 0.0, 0.0, 0.0, 0.0, 0.0, 0.0, 0.0, 0.0, 0.0, 0.0, 0.0, 0.0, 0.0, 0.0, 0.0, 0.0, 0.0, 0.0, 0.0, 0.0, 0.0, 0.0, 0.0, 0.0, 0.0, 0.0, 0.0, 0.0, 0.0, 0.0, 0.0, 0.0, 0.0, 0.0, 0.0, 0.0, 0.0, 0.0, 0.0, 0.0, 0.0, 0.0, 0.0, 0.0, 0.0, 0.0, 0.0, 0.0, 0.0, 0.0, 0.0, 0.0, 0.0, 0.0, 0.0, 0.0, 0.0, 0.0, 0.0, 0.0, 0.0, 0.0, 0.0, 0.0, 0.0, 0.0, 0.0, 0.0, 0.0, 0.0, 0.0, 0.0, 0.0, 0.0, 0.0, 0.0, 0.0, 0.0, 0.0, 0.0, 0.0, 0.0, 0.0, 0.0, 0.0, 0.0, 0.0, 0.0, 0.0, 0.0, 0.0, 0.0, 0.0, 0.0, 0.0, 0.0, 0.0, 0.0, 0.0, 0.0, 0.0, 0.0, 0.0, 0.0, 0.0, 0.0, 0.0, 0.0, 0.0, 0.0, 0.0, 0.0, 0.0, 0.0, 0.0, 0.0, 0.0, 0.0, 0.0, 0.0, 0.0, 0.0, 0.0, 0.0, 0.0, 0.0, 0.0, 0.0, 0.0, 0.0, 0.0, 0.0, 0.0, 0.0, 0.0, 0.0, 0.0, 0.0, 0.0, 0.0, 0.0, 0.0, 0.0, 0.0, 0.0, 0.0, 0.0, 0.0, 0.0, 0.0, 0.0, 0.0, 0.0, 0.0, 0.0, 0.0, 0.0, 0.0, 0.0, 0.0, 0.0, 0.0, 0.0, 0.0, 0.0, 0.0, 0.0, 0.0, 0.0, 0.0, 0.0, 0.0, 0.0, 0.0, 0.0, 0.0, 0.0, 0.0, 0.0, 0.0, 0.0, 0.0, 0.0, 0.0, 0.0, 0.0, 0.0, 0.0, 0.0, 0.0, 0.0, 0.0, 0.0, 0.0, 0.0, 0.0, 0.0, 0.0, 0.0, 0.0, 0.0, 0.0, 0.0, 0.0, 0.0, 0.0, 0.0, 0.0, 0.0, 0.0, 0.0, 0.0, 0.0, 0.0, 0.0, 0.0, 0.0, 0.0, 0.0, 0.0, 0.0, 0.0, 0.0, 0.0, 0.0, 0.0, 0.0, 0.0, 0.0, 0.0, 0.0, 0.0, 0.0, 0.0, 0.0, 0.0, 0.0, 0.0, 0.0, 0.0, 0.0, 0.0, 0.0, 0.0, 0.0, 0.0, 0.0, 0.0, 0.0, 0.0, 0.0, 0.0, 0.0, 0.0, 0.0, 0.0, 0.0, 0.0, 0.0, 0.0, 0.0, 0.0, 0.0, 0.0, 0.0, 0.0, 0.0, 0.0, 0.0, 0.0, 0.0, 0.0, 0.0, 0.0, 0.0, 0.0, 0.0, 0.0, 0.0, 0.0, 0.0, 0.0, 0.0, 0.0, 0.0, 0.0, 0.0, 0.0, 0.0, 0.0, 0.0, 0.0, 0.0, 0.0, 0.0, 0.0, 0.0, 0.0, 0.0, 0.0, 0.0, 0.0, 0.0, 0.0, 0.0, 0.0, 0.0, 0.0, 0.0, 0.0, 0.0, 0.0, 0.0, 0.0, 0.0, 0.0, 0.0, 0.0, 0.0, 0.0, 0.0, 0.0, 0.0, 0.0, 0.0, 0.0, 0.0, 0.0, 0.0, 0.0, 0.0, 0.0, 0.0, 0.0, 0.0, 0.0, 0.0, 0.0, 0.0, 0.0, 0.0, 0.0, 0.0, 0.0, 0.0, 0.0, 0.0, 0.0, 0.0, 0.0, 0.0, 0.0, 0.0, 0.0, 0.0, 0.0, 0.0, 0.0, 0.0, 0.0, 0.0, 0.0, 0.0, 0.0, 0.0, 0.0, 0.0, 0.0, 0.0, 0.0, 0.0, 0.0, 0.0, 0.0, 0.0, 0.0, 0.0, 0.0, 0.0, 0.0, 0.0, 0.0, 0.0, 0.0, 0.0, 0.0, 0.0, 0.0, 0.0, 0.0, 0.0, 0.0, 0.0, 0.0, 0.0, 0.0, 0.0, 0.0, 0.0, 0.0, 0.0, 0.0, 0.0, 0.0, 0.0, 0.0, 0.0, 0.0, 0.0, 0.0, 0.0, 0.0, 0.0, 0.0, 0.0, 0.0, 0.0, 0.0, 0.0, 0.0, 0.0, 0.0, 0.0, 0.0, 0.0, 0.0, 0.0, 0.0, 0.0, 0.0, 0.0, 0.0, 0.0, 0.0, 0.0, 0.0, 0.0, 0.0, 0.0, 0.0, 0.0, 0.0, 0.0, 0.0, 0.0, 0.0, 0.0, 0.0, 0.0, 0.0, 0.0, 0.0, 0.0, 0.0, 0.0, 0.0, 0.0, 0.0, 0.0, 0.0, 0.0, 0.0, 0.0, 0.0, 0.0, 0.0, 0.0, 0.0, 0.0, 0.0, 0.0, 0.0, 0.0, 0.0, 0.0, 0.0, 0.0, 0.0, 0.0, 0.0, 0.0, 0.0, 0.0, 0.0, 0.0, 0.0, 0.0, 0.0, 0.0, 0.0, 0.0, 0.0, 0.0, 0.0, 0.0, 0.0, 0.0, 0.0, 0.0, 0.0, 0.0, 0.0, 0.0, 0.0, 0.0, 0.0, 0.0, 0.0, 0.0, 0.0, 0.0, 0.0, 0.0, 0.0, 0.0, 0.0, 0.0, 0.0, 0.0, 0.0, 0.0, 0.0, 0.0, 0.0, 0.0, 0.0, 0.0, 0.0, 0.0, 0.0, 0.0, 0.0, 0.0, 0.0, 0.0, 0.0, 0.0, 0.0, 0.0, 0.0, 0.0, 0.0, 0.0, 0.0, 0.0, 0.0, 0.0, 0.0, 0.0, 0.0, 0.0, 0.0, 0.0, 0.0, 0.0, 0.0, 0.0, 0.0, 0.0, 0.0, 0.0, 0.0, 0.0, 0.0, 0.0, 0.0, 0.0, 0.0, 0.0, 0.0, 0.0, 0.0, 0.0, 0.0, 0.0, 0.0, 0.0, 0.0, 0.0, 0.0, 0.0, 0.0, 0.0, 0.0, 0.0, 0.0, 0.0, 0.0, 0.0, 0.0, 0.0, 0.0, 0.0, 0.0, 0.0, 0.0, 0.0, 0.0, 0.0, 0.0, 0.0, 0.0, 0.0, 0.0, 0.0, 0.0, 0.0, 0.0, 0.0, 0.0, 0.0, 0.0, 0.0, 0.0, 0.0, 0.0, 0.0, 0.0, 0.0, 0.0, 0.0, 0.0, 0.0, 0.0, 0.0, 0.0, 0.0, 0.0, 0.0, 0.0, 0.0, 0.0, 0.0, 0.0, 0.0, 0.0, 0.0, 0.0, 0.0, 0.0, 0.0, 0.0, 0.0, 0.0, 0.0, 0.0, 0.0, 0.0, 0.0, 0.0, 0.0, 0.0, 0.0, 0.0, 0.0, 0.0, 0.0, 0.0, 0.0, 0.0, 0.0, 0.0, 0.0, 0.0, 0.0, 0.0, 0.0, 0.0, 0.0, 0.0, 0.0, 0.0, 0.0, 0.0, 0.0, 0.0, 0.0, 0.0, 0.0, 0.0, 0.0, 0.0, 0.0, 0.0, 0.0, 0.0, 0.0, 0.0, 0.0, 0.0, 0.0, 0.0, 0.0, 0.0, 0.0, 0.0, 0.0, 0.0, 0.0, 0.0, 0.0, 0.0, 0.0, 0.0, 0.0, 0.0, 0.0, 0.0, 0.0, 0.0, 0.0, 0.0, 0.0, 0.0, 0.0, 0.0, 0.0, 0.0, 0.0, 0.0, 0.0, 0.0, 0.0, 0.0, 0.0, 0.0, 0.0, 0.0, 0.0, 0.0, 0.0, 0.0, 0.0, 0.0, 0.0, 0.0, 0.0, 0.0, 0.0, 0.0, 0.0, 0.0, 0.0, 0.0, 0.0, 0.0, 0.0, 0.0, 0.0, 0.0, 0.0, 0.0, 0.0, 0.0, 0.0, 0.0, 0.0, 0.0, 0.0, 0.0, 0.0, 0.0, 0.0, 0.0, 0.0, 0.0, 0.0, 0.0, 0.0, 0.0, 0.0, 0.0, 0.0, 0.0, 0.0, 0.0, 0.0, 0.0, 0.0, 0.0, 0.0, 0.0, 0.0, 0.0, 0.0, 0.0, 0.0, 0.0, 0.0, 0.0, 0.0, 0.0, 0.0, 0.0, 0.0, 0.0, 0.0, 0.0, 0.0, 0.0, 0.0, 0.0, 0.0, 0.0, 0.0, 0.0, 0.0, 0.0, 0.0, 0.0, 0.0, 0.0, 0.0, 0.0, 0.0, 0.0, 0.0, 0.0, 0.0, 0.0, 0.0, 0.0, 0.0, 0.0, 0.0, 0.0, 0.0, 0.0, 0.0, 0.0, 0.0, 0.0, 0.0, 0.0, 0.0, 0.0, 0.0, 0.0, 0.0, 0.0, 0.0, 0.0, 0.0, 0.0, 0.0, 0.0, 0.0, 0.0, 0.0, 0.0, 0.0, 0.0, 0.0, 0.0, 0.0, 0.0, 0.0, 0.0, 0.0, 0.0, 0.0, 0.0, 0.0, 0.0, 0.0, 0.0, 0.0, 0.0, 0.0, 0.0, 0.0, 0.0, 0.0, 0.0, 0.0, 0.0, 0.0, 0.0, 0.0, 0.0, 0.0, 0.0, 0.0, 0.0, 0.0, 0.0, 0.0, 0.0, 0.0, 0.0, 0.0, 0.0, 0.0, 0.0, 0.0, 0.0, 0.0, 0.0, 0.0, 0.0, 0.0, 0.0, 0.0, 0.0, 0.0, 0.0, 0.0, 0.0, 0.0, 0.0, 0.0, 0.0, 0.0, 0.0, 0.0, 0.0, 0.0, 0.0, 0.0, 0.0, 0.0, 0.0, 0.0, 0.0, 0.0, 0.0, 0.0, 0.0, 0.0, 0.0, 0.0, 0.0, 0.0, 0.0, 0.0, 0.0, 0.0, 0.0, 0.0, 0.0, 0.0, 0.0, 0.0, 0.0, 0.0, 0.0, 0.0, 0.0, 0.0, 0.0, 0.0, 0.0, 0.0, 0.0, 0.0, 0.0, 0.0, 0.0, 0.0, 0.0, 0.0, 0.0, 0.0, 0.0, 0.0, 0.0, 0.0, 0.0, 0.0, 0.0, 0.0, 0.0, 0.0, 0.0, 0.0, 0.0, 0.0, 0.0, 0.0, 0.0, 0.0, 0.0, 0.0, 0.0, 0.0, 0.0, 0.0, 0.0, 0.0, 0.0, 0.0, 0.0, 0.0, 0.0, 0.0, 0.0, 0.0, 0.0, 0.0, 0.0, 0.0, 0.0, 0.0, 0.0, 0.0, 0.0, 0.0, 0.0, 0.0, 0.0, 0.0, 0.0, 0.0, 0.0, 0.0, 0.0, 0.0, 0.0, 0.0, 0.0, 0.0, 0.0, 0.0, 0.0, 0.0, 0.0, 0.0, 0.0, 0.0, 0.0, 0.0, 0.0, 0.0, 0.0, 0.0, 0.0, 0.0, 0.0, 0.0, 0.0, 0.0, 0.0, 0.0, 0.0, 0.0, 0.0, 0.0, 0.0, 0.0, 0.0, 0.0, 0.0, 0.0, 0.0, 0.0, 0.0, 0.0, 0.0, 0.0, 0.0, 0.0, 0.0, 0.0, 0.0, 0.0, 0.0, 0.0, 0.0, 0.0, 0.0, 0.0, 0.0, 0.0, 0.0, 0.0, 0.0, 0.0, 0.0, 0.0, 0.0, 0.0, 0.0, 0.0, 0.0, 0.0, 0.0, 0.0, 0.0, 0.0, 0.0, 0.0, 0.0, 0.0, 0.0, 0.0, 0.0, 0.0, 0.0, 0.0, 0.0, 0.0, 0.0, 0.0, 0.0, 0.0, 0.0, 0.0, 0.0, 0.0, 0.0, 0.0, 0.0, 0.0, 0.0, 0.0, 0.0, 0.0, 0.0, 0.0, 0.0, 0.0, 0.0, 0.0, 0.0, 0.0, 0.0, 0.0, 0.0, 0.0, 0.0, 0.0, 0.0, 0.0, 0.0, 0.0, 0.0, 0.0, 0.0, 0.0, 0.0, 0.0, 0.0, 0.0, 0.0, 0.0, 0.0, 0.0, 0.0, 0.0, 0.0, 0.0, 0.0, 0.0, 0.0, 0.0, 0.0, 0.0, 0.0, 0.0, 0.0, 0.0, 0.0, 0.0, 0.0, 0.0, 0.0, 0.0, 0.0, 0.0, 0.0, 0.0, 0.0, 0.0, 0.0, 0.0, 0.0, 0.0, 0.0, 0.0, 0.0, 0.0, 0.0, 0.0, 0.0, 0.0, 0.0, 0.0, 0.0, 0.0, 0.0, 0.0, 0.0, 0.0, 0.0, 0.0, 0.0, 0.0, 0.0, 0.0, 0.0, 0.0, 0.0, 0.0, 0.0, 0.0, 0.0, 0.0, 0.0, 0.0, 0.0, 0.0, 0.0, 0.0, 0.0, 0.0, 0.0, 0.0, 0.0, 0.0, 0.0, 0.0, 0.0, 0.0, 0.0, 0.0, 0.0, 0.0, 0.0, 0.0, 0.0, 0.0, 0.0, 0.0, 0.0, 0.0, 0.0, 0.0, 0.0, 0.0, 0.0, 0.0, 0.0, 0.0, 0.0, 0.0, 0.0, 0.0, 0.0, 0.0, 0.0, 0.0, 0.0, 0.0, 0.0, 0.0, 0.0, 0.0, 0.0, 0.0, 0.0, 0.0, 0.0, 0.0, 0.0, 0.0, 0.0, 0.0, 0.0, 0.0, 0.0, 0.0, 0.0, 0.0, 0.0, 0.0, 0.0, 0.0, 0.0, 0.0, 0.0, 0.0, 0.0, 0.0, 0.0, 0.0, 0.0, 0.0, 0.0, 0.0, 0.0, 0.0, 0.0, 0.0, 0.0, 0.0, 0.0, 0.0, 0.0, 0.0, 0.0, 0.0, 0.0, 0.0, 0.0, 0.0, 0.0, 0.0, 0.0, 0.0, 0.0, 0.0, 0.0, 0.0, 0.0, 0.0, 0.0, 0.0, 0.0, 0.0, 0.0, 0.0, 0.0, 0.0, 0.0, 0.0, 0.0, 0.0, 0.0, 0.0, 0.0, 0.0, 0.0, 0.0, 0.0, 0.0, 0.0, 0.0, 0.0, 0.0, 0.0, 0.0, 0.0, 0.0, 0.0, 0.0, 0.0, 0.0, 0.0, 0.0, 0.0, 0.0, 0.0, 0.0, 0.0, 0.0, 0.0, 0.0, 0.0, 0.0, 0.0, 0.0, 0.0, 0.0, 0.0, 0.0, 0.0, 0.0, 0.0, 0.0, 0.0, 0.0, 0.0, 0.0, 0.0, 0.0, 0.0, 0.0, 0.0, 0.0, 0.0, 0.0, 0.0, 0.0, 0.0, 0.0, 0.0, 0.0, 0.0, 0.0, 0.0, 0.0, 0.0, 0.0, 0.0, 0.0, 0.0, 0.0, 0.0, 0.0, 0.0, 0.0, 0.0, 0.0, 0.0, 0.0, 0.0, 0.0, 0.0, 0.0, 0.0, 0.0, 0.0, 0.0, 0.0, 0.0, 0.0, 0.0, 0.0, 0.0, 0.0, 0.0, 0.0, 0.0, 0.0, 0.0, 0.0, 0.0, 0.0, 0.0, 0.0, 0.0, 0.0, 0.0, 0.0, 0.0, 0.0, 0.0, 0.0, 0.0, 0.0, 0.0, 0.0, 0.0, 0.0, 0.0, 0.0, 0.0, 0.0, 0.0, 0.0, 0.0, 0.0, 0.0, 0.0, 0.0, 0.0, 0.0, 0.0, 0.0, 0.0, 0.0, 0.0, 0.0, 0.0, 0.0, 0.0, 0.0, 0.0, 0.0, 0.0, 0.0, 0.0, 0.0, 0.0, 0.0, 0.0, 0.0, 0.0, 0.0, 0.0, 0.0, 0.0, 0.0, 0.0, 0.0, 0.0, 0.0, 0.0, 0.0, 0.0, 0.0, 0.0, 0.0, 0.0, 0.0, 0.0, 0.0, 0.0, 0.0, 0.0, 0.0, 0.0, 0.0, 0.0, 0.0, 0.0, 0.0, 0.0, 0.0, 0.0, 0.0, 0.0, 0.0, 0.0, 0.0, 0.0, 0.0, 0.0, 0.0, 0.0, 0.0, 0.0, 0.0, 0.0, 0.0, 0.0, 0.0, 0.0, 0.0, 0.0, 0.0, 0.0, 0.0, 0.0, 0.0, 0.0, 0.0, 0.0, 0.0, 0.0, 0.0, 0.0, 0.0, 0.0, 0.0, 0.0, 0.0, 0.0, 0.0, 0.0, 0.0, 0.0, 0.0, 0.0, 0.0, 0.0, 0.0, 0.0, 0.0, 0.0, 0.0, 0.0, 0.0, 0.0, 0.0, 0.0, 0.0, 0.0, 0.0, 0.0, 0.0, 0.0, 0.0, 0.0, 0.0, 0.0, 0.0, 0.0, 0.0, 0.0, 0.0, 0.0, 0.0, 0.0, 0.0, 0.0, 0.0, 0.0, 0.0, 0.0, 0.0, 0.0, 0.0, 0.0, 0.0, 0.0, 0.0, 0.0, 0.0, 0.0, 0.0, 0.0, 0.0, 0.0, 0.0, 0.0, 0.0, 0.0, 0.0, 0.0, 0.0, 0.0, 0.0, 0.0, 0.0, 0.0, 0.0, 0.0, 0.0, 0.0, 0.0, 0.0, 0.0, 0.0, 0.0, 0.0, 0.0, 0.0, 0.0, 0.0, 0.0, 0.0, 0.0, 0.0, 0.0, 0.0, 0.0, 0.0, 0.0, 0.0, 0.0, 0.0, 0.0, 0.0, 0.0, 0.0, 0.0, 0.0, 0.0, 0.0, 0.0, 0.0, 0.0, 0.0, 0.0, 0.0, 0.0, 0.0, 0.0, 0.0, 0.0, 0.0, 0.0, 0.0, 0.0, 0.0, 0.0, 0.0, 0.0, 0.0, 0.0, 0.0, 0.0, 0.0, 0.0, 0.0, 0.0, 0.0, 0.0, 0.0, 0.0, 0.0, 0.0, 0.0, 0.0, 0.0, 0.0, 0.0, 0.0, 0.0, 0.0, 0.0, 0.0, 0.0, 0.0, 0.0, 0.0, 0.0, 0.0, 0.0, 0.0, 0.0, 0.0, 0.0, 0.0, 0.0, 0.0, 0.0, 0.0, 0.0, 0.0, 0.0, 0.0, 0.0, 0.0, 0.0, 0.0, 0.0, 0.0, 0.0, 0.0, 0.0, 0.0, 0.0, 0.0, 0.0, 0.0, 0.0, 0.0, 0.0, 0.0, 0.0, 0.0, 0.0, 0.0, 0.0, 0.0, 0.0, 0.0, 0.0, 0.0, 0.0, 0.0, 0.0, 0.0, 0.0, 0.0, 0.0, 0.0, 0.0, 0.0, 0.0, 0.0, 0.0, 0.0, 0.0, 0.0, 0.0, 0.0, 0.0, 0.0, 0.0, 0.0, 0.0, 0.0, 0.0, 0.0, 0.0, 0.0, 0.0, 0.0, 0.0, 0.0, 0.0, 0.0, 0.0, 0.0, 0.0, 0.0, 0.0, 0.0, 0.0, 0.0, 0.0, 0.0, 0.0, 0.0, 0.0, 0.0, 0.0, 0.0, 0.0, 0.0, 0.0, 0.0, 0.0, 0.0, 0.0, 0.0, 0.0, 0.0, 0.0, 0.0, 0.0, 0.0, 0.0, 0.0, 0.0, 0.0, 0.0, 0.0, 0.0, 0.0, 0.0, 0.0, 0.0, 0.0, 0.0, 0.0, 0.0, 0.0, 0.0, 0.0, 0.0, 0.0, 0.0, 0.0, 0.0, 0.0, 0.0, 0.0, 0.0, 0.0, 0.0, 0.0, 0.0, 0.0, 0.0, 0.0, 0.0, 0.0, 0.0, 0.0, 0.0, 0.0, 0.0, 0.0, 0.0, 0.0, 0.0, 0.0, 0.0, 0.0, 0.0, 0.0, 0.0, 0.0, 0.0, 0.0, 0.0, 0.0, 0.0, 0.0, 0.0, 0.0, 0.0, 0.0, 0.0, 0.0, 0.0, 0.0, 0.0, 0.0, 0.0, 0.0, 0.0, 0.0, 0.0, 0.0, 0.0, 0.0, 0.0, 0.0, 0.0, 0.0, 0.0, 0.0, 0.0, 0.0, 0.0, 0.0, 0.0, 0.0, 0.0, 0.0, 0.0, 0.0, 0.0, 0.0, 0.0, 0.0, 0.0, 0.0, 0.0, 0.0, 0.0, 0.0, 0.0, 0.0, 0.0, 0.0, 0.0, 0.0, 0.0, 0.0, 0.0, 0.0, 0.0, 0.0, 0.0, 0.0, 0.0, 0.0, 0.0, 0.0, 0.0, 0.0, 0.0, 0.0, 0.0, 0.0, 0.0, 0.0, 0.0, 0.0, 0.0, 0.0, 0.0, 0.0, 0.0, 0.0, 0.0, 0.0, 0.0, 0.0, 0.0, 0.0, 0.0, 0.0, 0.0, 0.0, 0.0, 0.0, 0.0, 0.0, 0.0, 0.0, 0.0, 0.0, 0.0, 0.0, 0.0, 0.0, 0.0, 0.0, 0.0, 0.0, 0.0, 0.0, 0.0, 0.0, 0.0, 0.0, 0.0, 0.0, 0.0, 0.0, 0.0, 0.0, 0.0, 0.0, 0.0, 0.0, 0.0, 0.0, 0.0, 0.0, 0.0, 0.0, 0.0, 0.0, 0.0, 0.0, 0.0, 0.0, 0.0, 0.0, 0.0, 0.0, 0.0, 0.0, 0.0, 0.0, 0.0, 0.0, 0.0, 0.0, 0.0, 0.0, 0.0, 0.0, 0.0, 0.0, 0.0, 0.0, 0.0, 0.0, 0.0, 0.0, 0.0, 0.0, 0.0, 0.0, 0.0, 0.0, 0.0, 0.0, 0.0, 0.0, 0.0, 0.0, 0.0, 0.0, 0.0, 0.0, 0.0, 0.0, 0.0, 0.0, 0.0, 0.0, 0.0, 0.0, 0.0, 0.0, 0.0, 0.0, 0.0, 0.0, 0.0, 0.0, 0.0, 0.0, 0.0, 0.0, 0.0, 0.0, 0.0, 0.0, 0.0, 0.0, 0.0, 0.0, 0.0, 0.0, 0.0, 0.0, 0.0, 0.0, 0.0, 0.0, 0.0, 0.0, 0.0, 0.0, 0.0, 0.0, 0.0, 0.0, 0.0, 0.0, 0.0, 0.0, 0.0, 0.0, 0.0, 0.0, 0.0, 0.0, 0.0, 0.0, 0.0, 0.0, 0.0, 0.0, 0.0, 0.0, 0.0, 0.0, 0.0, 0.0, 0.0, 0.0, 0.0, 0.0, 0.0, 0.0, 0.0, 0.0, 0.0, 0.0, 0.0, 0.0, 0.0, 0.0, 0.0, 0.0, 0.0, 0.0, 0.0, 0.0, 0.0, 0.0, 0.0, 0.0, 0.0, 0.0, 0.0, 0.0, 0.0, 0.0, 0.0, 0.0, 0.0, 0.0, 0.0, 0.0, 0.0, 0.0, 0.0, 0.0, 0.0, 0.0, 0.0, 0.0, 0.0, 0.0, 0.0, 0.0, 0.0, 0.0, 0.0, 0.0, 0.0, 0.0, 0.0, 0.0, 0.0, 0.0, 0.0, 0.0, 0.0, 0.0, 0.0, 0.0, 0.0, 0.0, 0.0, 0.0, 0.0, 0.0, 0.0, 0.0, 0.0, 0.0, 0.0, 0.0, 0.0, 0.0, 0.0, 0.0, 0.0, 0.0, 0.0, 0.0, 0.0, 0.0, 0.0, 0.0, 0.0, 0.0, 0.0, 0.0, 0.0, 0.0, 0.0, 0.0, 0.0, 0.0, 0.0, 0.0, 0.0, 0.0, 0.0, 0.0, 0.0, 0.0, 0.0, 0.0, 0.0, 0.0, 0.0, 0.0, 0.0, 0.0, 0.0, 0.0, 0.0, 0.0, 0.0, 0.0, 0.0, 0.0, 0.0, 0.0, 0.0, 0.0, 0.0, 0.0, 0.0, 0.0, 0.0, 0.0, 0.0, 0.0, 0.0, 0.0, 0.0, 0.0, 0.0, 0.0, 0.0, 0.0, 0.0, 0.0, 0.0, 0.0, 0.0, 0.0, 0.0, 0.0, 0.0, 0.0, 0.0, 0.0, 0.0, 0.0, 0.0, 0.0, 0.0, 0.0, 0.0, 0.0, 0.0, 0.0, 0.0, 0.0, 0.0, 0.0, 0.0, 0.0, 0.0, 0.0, 0.0, 0.0, 0.0, 0.0, 0.0, 0.0, 0.0, 0.0, 0.0, 0.0, 0.0, 0.0, 0.0, 0.0, 0.0, 0.0, 0.0, 0.0, 0.0, 0.0, 0.0, 0.0, 0.0, 0.0, 0.0, 0.0, 0.0, 0.0, 0.0, 0.0, 0.0, 0.0, 0.0, 0.0, 0.0, 0.0, 0.0, 0.0, 0.0, 0.0, 0.0, 0.0, 0.0, 0.0, 0.0, 0.0, 0.0, 0.0, 0.0, 0.0, 0.0, 0.0, 0.0, 0.0, 0.0, 0.0, 0.0, 0.0, 0.0, 0.0, 0.0, 0.0, 0.0, 0.0, 0.0, 0.0, 0.0, 0.0, 0.0, 0.0, 0.0, 0.0, 0.0, 0.0, 0.0, 0.0, 0.0, 0.0, 0.0, 0.0, 0.0, 0.0, 0.0, 0.0, 0.0, 0.0, 0.0, 0.0, 0.0, 0.0, 0.0, 0.0, 0.0, 0.0, 0.0, 0.0, 0.0, 0.0, 0.0, 0.0, 0.0, 0.0, 0.0, 0.0, 0.0, 0.0, 0.0, 0.0, 0.0, 0.0, 0.0, 0.0, 0.0, 0.0, 0.0, 0.0, 0.0, 0.0, 0.0, 0.0, 0.0, 0.0, 0.0, 0.0, 0.0, 0.0, 0.0, 0.0, 0.0, 0.0, 0.0, 0.0, 0.0, 0.0, 0.0, 0.0, 0.0, 0.0, 0.0, 0.0, 0.0, 0.0, 0.0, 0.0, 0.0, 0.0, 0.0, 0.0, 0.0, 0.0, 0.0, 0.0, 0.0, 0.0, 0.0, 0.0, 0.0, 0.0, 0.0, 0.0, 0.0, 0.0, 0.0, 0.0, 0.0, 0.0, 0.0, 0.0, 0.0, 0.0, 0.0, 0.0, 0.0, 0.0, 0.0, 0.0, 0.0, 0.0, 0.0, 0.0, 0.0, 0.0, 0.0, 0.0, 0.0, 0.0, 0.0, 0.0, 0.0, 0.0, 0.0, 0.0, 0.0, 0.0, 0.0, 0.0, 0.0, 0.0, 0.0, 0.0, 0.0, 0.0, 0.0, 0.0, 0.0, 0.0, 0.0, 0.0, 0.0, 0.0, 0.0, 0.0, 0.0, 0.0, 0.0, 0.0, 0.0, 0.0, 0.0, 0.0, 0.0, 0.0, 0.0, 0.0, 0.0, 0.0, 0.0, 0.0, 0.0, 0.0, 0.0, 0.0, 0.0, 0.0, 0.0, 0.0, 0.0, 0.0, 0.0, 0.0, 0.0, 0.0, 0.0, 0.0, 0.0, 0.0, 0.0, 0.0, 0.0, 0.0, 0.0, 0.0, 0.0, 0.0, 0.0, 0.0, 0.0, 0.0, 0.0, 0.0, 0.0, 0.0, 0.0, 0.0, 0.0, 0.0, 0.0, 0.0, 0.0, 0.0, 0.0, 0.0, 0.0, 0.0, 0.0, 0.0, 0.0, 0.0, 0.0, 0.0, 0.0, 0.0, 0.0, 0.0, 0.0, 0.0, 0.0, 0.0, 0.0, 0.0, 0.0, 0.0, 0.0, 0.0, 0.0, 0.0, 0.0, 0.0, 0.0, 0.0, 0.0, 0.0, 0.0, 0.0, 0.0, 0.0, 0.0, 0.0, 0.0, 0.0, 0.0, 0.0, 0.0, 0.0, 0.0, 0.0, 0.0, 0.0, 0.0, 0.0, 0.0, 0.0, 0.0, 0.0, 0.0, 0.0, 0.0, 0.0, 0.0, 0.0, 0.0, 0.0, 0.0, 0.0, 0.0, 0.0, 0.0, 0.0, 0.0, 0.0, 0.0, 0.0, 0.0, 0.0, 0.0, 0.0, 0.0, 0.0, 0.0, 0.0, 0.0, 0.0, 0.0, 0.0, 0.0, 0.0, 0.0, 0.0, 0.0, 0.0, 0.0, 0.0, 0.0, 0.0, 0.0, 0.0, 0.0, 0.0, 0.0, 0.0, 0.0, 0.0, 0.0, 0.0, 0.0, 0.0, 0.0, 0.0, 0.0, 0.0, 0.0, 0.0, 0.0, 0.0, 0.0, 0.0, 0.0, 0.0, 0.0, 0.0, 0.0, 0.0, 0.0, 0.0, 0.0, 0.0, 0.0, 0.0, 0.0, 0.0, 0.0, 0.0, 0.0, 0.0, 0.0, 0.0, 0.0, 0.0, 0.0, 0.0, 0.0, 0.0, 0.0, 0.0, 0.0, 0.0, 0.0, 0.0, 0.0, 0.0, 0.0, 0.0, 0.0, 0.0, 0.0, 0.0, 0.0, 0.0, 0.0, 0.0, 0.0, 0.0, 0.0, 0.0, 0.0, 0.0, 0.0, 0.0, 0.0, 0.0, 0.0, 0.0, 0.0, 0.0, 0.0, 0.0, 0.0, 0.0, 0.0, 0.0, 0.0, 0.0, 0.0, 0.0, 0.0, 0.0, 0.0, 0.0, 0.0, 0.0, 0.0, 0.0, 0.0, 0.0, 0.0, 0.0, 0.0, 0.0, 0.0, 0.0, 0.0, 0.0, 0.0, 0.0, 0.0, 0.0, 0.0, 0.0, 0.0, 0.0, 0.0, 0.0, 0.0, 0.0, 0.0, 0.0, 0.0, 0.0, 0.0, 0.0, 0.0, 0.0, 0.0, 0.0, 0.0, 0.0, 0.0, 0.0, 0.0, 0.0, 0.0, 0.0, 0.0, 0.0, 0.0, 0.0, 0.0, 0.0, 0.0, 0.0, 0.0, 0.0, 0.0, 0.0, 0.0, 0.0, 0.0, 0.0, 0.0, 0.0, 0.0, 0.0, 0.0, 0.0, 0.0, 0.0, 0.0, 0.0, 0.0, 0.0, 0.0, 0.0, 0.0, 0.0, 0.0, 0.0, 0.0, 0.0, 0.0, 0.0, 0.0, 0.0, 0.0, 0.0, 0.0, 0.0, 0.0, 0.0, 0.0, 0.0, 0.0, 0.0, 0.0, 0.0, 0.0, 0.0, 0.0, 0.0, 0.0, 0.0, 0.0, 0.0, 0.0, 0.0, 0.0, 0.0, 0.0, 0.0, 0.0, 0.0, 0.0, 0.0, 0.0, 0.0, 0.0, 0.0, 0.0, 0.0, 0.0, 0.0, 0.0, 0.0, 0.0, 0.0, 0.0, 0.0, 0.0, 0.0, 0.0, 0.0, 0.0, 0.0, 0.0, 0.0, 0.0, 0.0, 0.0, 0.0, 0.0, 0.0, 0.0, 0.0, 0.0, 0.0, 0.0, 0.0, 0.0, 0.0, 0.0, 0.0, 0.0, 0.0, 0.0, 0.0, 0.0, 0.0, 0.0, 0.0, 0.0, 0.0, 0.0, 0.0, 0.0, 0.0, 0.0, 0.0, 0.0, 0.0, 0.0, 0.0, 0.0, 0.0, 0.0, 0.0, 0.0, 0.0, 0.0, 0.0, 0.0, 0.0, 0.0, 0.0, 0.0, 0.0, 0.0, 0.0, 0.0, 0.0, 0.0, 0.0, 0.0, 0.0, 0.0, 0.0, 0.0, 0.0, 0.0, 0.0, 0.0, 0.0, 0.0, 0.0, 0.0, 0.0, 0.0, 0.0, 0.0, 0.0, 0.0, 0.0, 0.0, 0.0, 0.0, 0.0, 0.0, 0.0, 0.0, 0.0, 0.0, 0.0, 0.0, 0.0, 0.0, 0.0, 0.0, 0.0, 0.0, 0.0, 0.0, 0.0, 0.0, 0.0, 0.0, 0.0, 0.0, 0.0, 0.0, 0.0, 0.0, 0.0, 0.0, 0.0, 0.0, 0.0, 0.0, 0.0, 0.0, 0.0, 0.0, 0.0, 0.0, 0.0, 0.0, 0.0, 0.0, 0.0, 0.0, 0.0, 0.0, 0.0, 0.0, 0.0, 0.0, 0.0, 0.0, 0.0, 0.0, 0.0, 0.0, 0.0, 0.0, 0.0, 0.0, 0.0, 0.0, 0.0, 0.0, 0.0, 0.0, 0.0, 0.0, 0.0, 0.0, 0.0, 0.0, 0.0, 0.0, 0.0, 0.0, 0.0, 0.0, 0.0, 0.0, 0.0, 0.0, 0.0, 0.0, 0.0, 0.0, 0.0, 0.0, 0.0, 0.0, 0.0, 0.0, 0.0, 0.0, 0.0, 0.0, 0.0, 0.0, 0.0, 0.0, 0.0, 0.0, 0.0, 0.0, 0.0, 0.0, 0.0, 0.0, 0.0, 0.0, 0.0, 0.0, 0.0, 0.0, 0.0, 0.0, 0.0, 0.0, 0.0, 0.0, 0.0, 0.0, 0.0, 0.0, 0.0, 0.0, 0.0, 0.0, 0.0, 0.0, 0.0, 0.0, 0.0, 0.0, 0.0, 0.0, 0.0, 0.0, 0.0, 0.0, 0.0, 0.0, 0.0, 0.0, 0.0, 0.0, 0.0, 0.0, 0.0, 0.0, 0.0, 0.0, 0.0, 0.0, 0.0, 0.0, 0.0, 0.0, 0.0, 0.0, 0.0, 0.0, 0.0, 0.0, 0.0, 0.0, 0.0, 0.0, 0.0, 0.0, 0.0, 0.0, 0.0, 0.0, 0.0, 0.0, 0.0, 0.0, 0.0, 0.0, 0.0, 0.0, 0.0, 0.0, 0.0, 0.0, 0.0, 0.0, 0.0, 0.0, 0.0, 0.0, 0.0, 0.0, 0.0, 0.0, 0.0, 0.0, 0.0, 0.0, 0.0, 0.0, 0.0, 0.0, 0.0, 0.0, 0.0, 0.0, 0.0, 0.0, 0.0, 0.0, 0.0, 0.0, 0.0, 0.0, 0.0, 0.0, 0.0, 0.0, 0.0, 0.0, 0.0, 0.0, 0.0, 0.0, 0.0, 0.0, 0.0, 0.0, 0.0, 0.0, 0.0, 0.0, 0.0, 0.0, 0.0, 0.0, 0.0, 0.0, 0.0, 0.0, 0.0, 0.0, 0.0, 0.0, 0.0, 0.0, 0.0, 0.0, 0.0, 0.0, 0.0, 0.0, 0.0, 0.0, 0.0, 0.0, 0.0, 0.0, 0.0, 0.0, 0.0, 0.0, 0.0, 0.0, 0.0, 0.0, 0.0, 0.0, 0.0, 0.0, 0.0, 0.0, 0.0, 0.0, 0.0, 0.0, 0.0, 0.0, 0.0, 0.0, 0.0, 0.0, 0.0, 0.0, 0.0, 0.0, 0.0, 0.0, 0.0, 0.0, 0.0, 0.0, 0.0, 0.0, 0.0, 0.0, 0.0, 0.0, 0.0, 0.0, 0.0, 0.0, 0.0, 0.0, 0.0, 0.0, 0.0, 0.0, 0.0, 0.0, 0.0, 0.0, 0.0, 0.0, 0.0, 0.0, 0.0, 0.0, 0.0, 0.0, 0.0, 0.0, 0.0, 0.0, 0.0, 0.0, 0.0, 0.0, 0.0, 0.0, 0.0, 0.0, 0.0, 0.0, 0.0, 0.0, 0.0, 0.0, 0.0, 0.0, 0.0, 0.0, 0.0, 0.0, 0.0, 0.0, 0.0, 0.0, 0.0, 0.0, 0.0, 0.0, 0.0, 0.0, 0.0, 0.0, 0.0, 0.0, 0.0, 0.0, 0.0, 0.0, 0.0, 0.0, 0.0, 0.0, 0.0, 0.0, 0.0, 0.0, 0.0, 0.0, 0.0, 0.0, 0.0, 0.0, 0.0, 0.0, 0.0, 0.0, 0.0, 0.0, 0.0, 0.0, 0.0, 0.0, 0.0, 0.0, 0.0, 0.0, 0.0, 0.0, 0.0, 0.0, 0.0, 0.0, 0.0, 0.0, 0.0, 0.0, 0.0, 0.0, 0.0, 0.0, 0.0, 0.0, 0.0, 0.0, 0.0, 0.0, 0.0, 0.0, 0.0, 0.0, 0.0, 0.0, 0.0, 0.0, 0.0, 0.0, 0.0, 0.0, 0.0, 0.0, 0.0, 0.0, 0.0, 0.0, 0.0, 0.0, 0.0, 0.0, 0.0, 0.0, 0.0, 0.0, 0.0, 0.0, 0.0, 0.0, 0.0, 0.0, 0.0, 0.0, 0.0, 0.0, 0.0, 0.0, 0.0, 0.0, 0.0, 0.0, 0.0, 0.0, 0.0, 0.0, 0.0, 0.0, 0.0, 0.0, 0.0, 0.0, 0.0, 0.0, 0.0, 0.0, 0.0, 0.0, 0.0, 0.0, 0.0, 0.0, 0.0, 0.0, 0.0, 0.0, 0.0, 0.0, 0.0, 0.0, 0.0, 0.0, 0.0, 0.0, 0.0, 0.0, 0.0, 0.0, 0.0, 0.0, 0.0, 0.0, 0.0, 0.0, 0.0, 0.0, 0.0, 0.0, 0.0, 0.0, 0.0, 0.0, 0.0, 0.0, 0.0, 0.0, 0.0, 0.0, 0.0, 0.0, 0.0, 0.0, 0.0, 0.0, 0.0, 0.0, 0.0, 0.0, 0.0, 0.0, 0.0, 0.0, 0.0, 0.0, 0.0, 0.0, 0.0, 0.0, 0.0, 0.0, 0.0, 0.0, 0.0, 0.0, 0.0, 0.0, 0.0, 0.0, 0.0, 0.0, 0.0, 0.0, 0.0, 0.0, 0.0, 0.0, 0.0, 0.0, 0.0, 0.0, 0.0, 0.0, 0.0, 0.0, 0.0, 0.0, 0.0, 0.0, 0.0, 0.0, 0.0, 0.0, 0.0, 0.0, 0.0, 0.0, 0.0, 0.0, 0.0, 0.0, 0.0, 0.0, 0.0, 0.0, 0.0, 0.0, 0.0, 0.0, 0.0, 0.0, 0.0, 0.0, 0.0, 0.0, 0.0, 0.0, 0.0, 0.0, 0.0, 0.0, 0.0, 0.0, 0.0, 0.0, 0.0, 0.0, 0.0, 0.0, 0.0, 0.0, 0.0, 0.0, 0.0, 0.0, 0.0, 0.0, 0.0, 0.0, 0.0, 0.0, 0.0, 0.0, 0.0, 0.0, 0.0, 0.0, 0.0, 0.0, 0.0, 0.0, 0.0, 0.0, 0.0, 0.0, 0.0, 0.0, 0.0, 0.0, 0.0, 0.0, 0.0, 0.0, 0.0, 0.0, 0.0, 0.0, 0.0, 0.0, 0.0, 0.0, 0.0, 0.0, 0.0, 0.0, 0.0, 0.0, 0.0, 0.0, 0.0, 0.0, 0.0, 0.0, 0.0, 0.0, 0.0, 0.0, 0.0, 0.0, 0.0, 0.0, 0.0, 0.0, 0.0, 0.0, 0.0, 0.0, 0.0, 0.0, 0.0, 0.0, 0.0, 0.0, 0.0, 0.0, 0.0, 0.0, 0.0, 0.0, 0.0, 0.0, 0.0, 0.0, 0.0, 0.0, 0.0, 0.0, 0.0, 0.0, 0.0, 0.0, 0.0, 0.0, 0.0, 0.0, 0.0, 0.0, 0.0, 0.0, 0.0, 0.0, 0.0, 0.0, 0.0, 0.0, 0.0, 0.0, 0.0, 0.0, 0.0, 0.0, 0.0, 0.0, 0.0, 0.0, 0.0, 0.0, 0.0, 0.0, 0.0, 0.0, 0.0, 0.0, 0.0, 0.0, 0.0, 0.0, 0.0, 0.0, 0.0, 0.0, 0.0, 0.0, 0.0, 0.0, 0.0, 0.0, 0.0, 0.0, 0.0, 0.0, 0.0, 0.0, 0.0, 0.0, 0.0, 0.0, 0.0, 0.0, 0.0, 0.0, 0.0, 0.0, 0.0, 0.0, 0.0, 0.0, 0.0, 0.0, 0.0, 0.0, 0.0, 0.0, 0.0, 0.0, 0.0, 0.0, 0.0, 0.0, 0.0, 0.0, 0.0, 0.0, 0.0, 0.0, 0.0, 0.0, 0.0, 0.0, 0.0, 0.0, 0.0, 0.0, 0.0, 0.0, 0.0, 0.0, 0.0, 0.0, 0.0, 0.0, 0.0, 0.0, 0.0, 0.0, 0.0, 0.0, 0.0, 0.0, 0.0, 0.0, 0.0, 0.0, 0.0, 0.0, 0.0, 0.0, 0.0, 0.0, 0.0, 0.0, 0.0, 0.0, 0.0, 0.0, 0.0, 0.0, 0.0, 0.0, 0.0, 0.0, 0.0, 0.0, 0.0, 0.0, 0.0, 0.0, 0.0, 0.0, 0.0, 0.0, 0.0, 0.0, 0.0, 0.0, 0.0, 0.0, 0.0, 0.0, 0.0, 0.0, 0.0, 0.0, 0.0, 0.0, 0.0, 0.0, 0.0, 0.0, 0.0, 0.0, 0.0, 0.0, 0.0, 0.0, 0.0, 0.0, 0.0, 0.0, 0.0, 0.0, 0.0, 0.0, 0.0, 0.0, 0.0, 0.0, 0.0, 0.0, 0.0, 0.0, 0.0, 0.0, 0.0, 0.0, 0.0, 0.0, 0.0, 0.0, 0.0, 0.0, 0.0, 0.0, 0.0, 0.0, 0.0, 0.0, 0.0, 0.0, 0.0, 0.0, 0.0, 0.0, 0.0, 0.0, 0.0, 0.0, 0.0, 0.0, 0.0, 0.0, 0.0, 0.0, 0.0, 0.0, 0.0, 0.0, 0.0, 0.0, 0.0, 0.0, 0.0, 0.0, 0.0, 0.0, 0.0, 0.0, 0.0, 0.0, 0.0, 0.0, 0.0, 0.0, 0.0, 0.0, 0.0, 0.0, 0.0, 0.0, 0.0, 0.0, 0.0, 0.0, 0.0, 0.0, 0.0, 0.0, 0.0, 0.0, 0.0, 0.0, 0.0, 0.0, 0.0, 0.0, 0.0, 0.0, 0.0, 0.0, 0.0, 0.0, 0.0, 0.0, 0.0, 0.0, 0.0, 0.0, 0.0, 0.0, 0.0, 0.0, 0.0, 0.0, 0.0, 0.0, 0.0, 0.0, 0.0, 0.0, 0.0, 0.0, 0.0, 0.0, 0.0, 0.0, 0.0, 0.0, 0.0, 0.0, 0.0, 0.0, 0.0, 0.0, 0.0, 0.0, 0.0, 0.0, 0.0, 0.0, 0.0, 0.0, 0.0, 0.0, 0.0, 0.0, 0.0, 0.0, 0.0, 0.0, 0.0, 0.0, 0.0, 0.0, 0.0, 0.0, 0.0, 0.0, 0.0, 0.0, 0.0, 0.0, 0.0, 0.0, 0.0, 0.0, 0.0, 0.0, 0.0, 0.0, 0.0, 0.0, 0.0, 0.0, 0.0, 0.0, 0.0, 0.0, 0.0, 0.0, 0.0, 0.0, 0.0, 0.0, 0.0, 0.0, 0.0, 0.0, 0.0, 0.0, 0.0, 0.0, 0.0, 0.0, 0.0, 0.0, 0.0, 0.0, 0.0, 0.0, 0.0, 0.0, 0.0, 0.0, 0.0, 0.0, 0.0, 0.0, 0.0, 0.0, 0.0, 0.0, 0.0, 0.0, 0.0, 0.0, 0.0, 0.0, 0.0, 0.0, 0.0, 0.0, 0.0, 0.0, 0.0, 0.0, 0.0, 0.0, 0.0, 0.0, 0.0, 0.0, 0.0, 0.0, 0.0, 0.0, 0.0, 0.0, 0.0, 0.0, 0.0, 0.0, 0.0, 0.0, 0.0, 0.0, 0.0, 0.0, 0.0, 0.0, 0.0, 0.0, 0.0, 0.0, 0.0, 0.0, 0.0, 0.0, 0.0, 0.0, 0.0, 0.0, 0.0, 0.0, 0.0, 0.0, 0.0, 0.0, 0.0, 0.0, 0.0, 0.0, 0.0, 0.0, 0.0, 0.0, 0.0, 0.0, 0.0, 0.0, 0.0, 0.0, 0.0, 0.0, 0.0, 0.0, 0.0, 0.0, 0.0, 0.0, 0.0, 0.0, 0.0, 0.0, 0.0, 0.0, 0.0, 0.0, 0.0, 0.0, 0.0, 0.0, 0.0, 0.0, 0.0, 0.0, 0.0, 0.0, 0.0, 0.0, 0.0, 0.0, 0.0, 0.0, 0.0, 0.0, 0.0, 0.0, 0.0, 0.0, 0.0, 0.0, 0.0, 0.0, 0.0, 0.0, 0.0, 0.0, 0.0, 0.0, 0.0, 0.0, 0.0, 0.0, 0.0, 0.0, 0.0, 0.0, 0.0, 0.0, 0.0, 0.0, 0.0, 0.0, 0.0, 0.0, 0.0, 0.0, 0.0, 0.0, 0.0, 0.0, 0.0, 0.0, 0.0, 0.0, 0.0, 0.0, 0.0, 0.0, 0.0, 0.0, 0.0, 0.0, 0.0, 0.0, 0.0, 0.0, 0.0, 0.0, 0.0, 0.0, 0.0, 0.0, 0.0, 0.0, 0.0, 0.0, 0.0, 0.0, 0.0, 0.0, 0.0, 0.0, 0.0, 0.0, 0.0, 0.0, 0.0, 0.0, 0.0, 0.0, 0.0, 0.0, 0.0, 0.0, 0.0, 0.0, 0.0, 0.0, 0.0, 0.0, 0.0, 0.0, 0.0, 0.0, 0.0, 0.0, 0.0, 0.0, 0.0, 0.0, 0.0, 0.0, 0.0, 0.0, 0.0, 0.0, 0.0, 0.0, 0.0, 0.0, 0.0, 0.0, 0.0, 0.0, 0.0, 0.0, 0.0, 0.0, 0.0, 0.0, 0.0, 0.0, 0.0, 0.0, 0.0, 0.0, 0.0, 0.0, 0.0, 0.0, 0.0, 0.0, 0.0, 0.0, 0.0, 0.0, 0.0, 0.0, 0.0, 0.0, 0.0, 0.0, 0.0, 0.0, 0.0, 0.0, 0.0, 0.0, 0.0, 0.0, 0.0, 0.0, 0.0, 0.0, 0.0, 0.0, 0.0, 0.0, 0.0, 0.0, 0.0, 0.0, 0.0, 0.0, 0.0, 0.0, 0.0, 0.0, 0.0, 0.0, 0.0, 0.0, 0.0, 0.0, 0.0, 0.0, 0.0, 0.0, 0.0, 0.0, 0.0, 0.0, 0.0, 0.0, 0.0, 0.0, 0.0, 0.0, 0.0, 0.0, 0.0, 0.0, 0.0, 0.0, 0.0, 0.0, 0.0, 0.0, 0.0, 0.0, 0.0, 0.0, 0.0, 0.0, 0.0, 0.0, 0.0, 0.0, 0.0, 0.0, 0.0, 0.0, 0.0, 0.0, 0.0, 0.0, 0.0, 0.0, 0.0, 0.0, 0.0, 0.0, 0.0, 0.0, 0.0, 0.0, 0.0, 0.0, 0.0, 0.0, 0.0, 0.0, 0.0, 0.0, 0.0, 0.0, 0.0, 0.0, 0.0, 0.0, 0.0, 0.0, 0.0, 0.0, 0.0, 0.0, 0.0, 0.0, 0.0, 0.0, 0.0, 0.0, 0.0, 0.0, 0.0, 0.0, 0.0, 0.0, 0.0, 0.0, 0.0, 0.0, 0.0, 0.0, 0.0, 0.0, 0.0, 0.0, 0.0, 0.0, 0.0, 0.0, 0.0, 0.0, 0.0, 0.0, 0.0, 0.0, 0.0, 0.0, 0.0, 0.0, 0.0, 0.0, 0.0, 0.0, 0.0, 0.0, 0.0, 0.0, 0.0, 0.0, 0.0, 0.0, 0.0, 0.0, 0.0, 0.0, 0.0, 0.0, 0.0, 0.0, 0.0, 0.0, 0.0, 0.0, 0.0, 0.0, 0.0, 0.0, 0.0, 0.0, 0.0, 0.0, 0.0, 0.0, 0.0, 0.0, 0.0, 0.0, 0.0, 0.0, 0.0, 0.0, 0.0, 0.0, 0.0, 0.0, 0.0, 0.0, 0.0, 0.0, 0.0, 0.0, 0.0, 0.0, 0.0, 0.0, 0.0, 0.0, 0.0, 0.0, 0.0, 0.0, 0.0, 0.0, 0.0, 0.0, 0.0, 0.0, 0.0, 0.0, 0.0, 0.0, 0.0, 0.0, 0.0, 0.0, 0.0, 0.0, 0.0, 0.0, 0.0, 0.0, 0.0, 0.0, 0.0, 0.0, 0.0, 0.0, 0.0, 0.0, 0.0, 0.0, 0.0, 0.0, 0.0, 0.0, 0.0, 0.0, 0.0, 0.0, 0.0, 0.0, 0.0, 0.0, 0.0, 0.0, 0.0, 0.0, 0.0, 0.0, 0.0, 0.0, 0.0, 0.0, 0.0, 0.0, 0.0, 0.0, 0.0, 0.0, 0.0, 0.0, 0.0, 0.0, 0.0, 0.0, 0.0, 0.0, 0.0, 0.0, 0.0, 0.0, 0.0, 0.0, 0.0, 0.0, 0.0, 0.0, 0.0, 0.0, 0.0, 0.0, 0.0, 0.0, 0.0, 0.0, 0.0, 0.0, 0.0, 0.0, 0.0, 0.0, 0.0, 0.0, 0.0, 0.0, 0.0, 0.0, 0.0, 0.0, 0.0, 0.0, 0.0, 0.0, 0.0, 0.0, 0.0, 0.0, 0.0, 0.0, 0.0, 0.0, 0.0, 0.0, 0.0, 0.0, 0.0, 0.0, 0.0, 0.0, 0.0, 0.0, 0.0, 0.0, 0.0, 0.0, 0.0])
me_cube.materials.append(mat_material)
me_cube.materials.append(mat_material_001)
me_cube.use_remesh_preserve_volume = False
me_cube.use_remesh_preserve_attributes = False
me_cube.use_mirror_vertex_groups = False
me_cube.update()
me_cube_002 = bpy.data.meshes.new('Cube.002')
me_cube_002.from_pydata([(0.1717, 0.03395, -0.02847), (0.1717, 0.03395, 0.01528), (0.1716, -0.03433, -0.02847), (0.1716, -0.03433, 0.01528), (0.1454, -0.09739, -0.02847), (0.1454, -0.09739, 0.01528), (0.09706, -0.1456, -0.02847), (0.09706, -0.1456, 0.01528), (0.03395, -0.1717, -0.02847), (0.03395, -0.1717, 0.01528), (-0.03433, -0.1716, -0.02847), (-0.03433, -0.1716, 0.01528), (-0.09739, -0.1454, -0.02847), (-0.09739, -0.1454, 0.01528), (-0.1456, -0.09706, -0.02847), (-0.1456, -0.09706, 0.01528), (-0.1717, -0.03395, -0.02847), (-0.1717, -0.03395, 0.01528), (-0.1716, 0.03433, -0.02847), (-0.1716, 0.03433, 0.01528), (-0.1454, 0.09739, -0.02847), (-0.1454, 0.09739, 0.01528), (-0.09706, 0.1456, -0.02847), (-0.09706, 0.1456, 0.01528), (-0.03395, 0.1717, -0.02847), (-0.03395, 0.1717, 0.01528), (0.03433, 0.1716, -0.02847), (0.03433, 0.1716, 0.01528), (0.09739, 0.1454, -0.02847), (0.09739, 0.1454, 0.01528), (0.1456, 0.09706, -0.02847), (0.1456, 0.09706, 0.01528), (-0.02747, -0.1544, 0.05278), (0.02716, -0.1545, 0.05278), (0.02747, 0.1544, 0.05278), (-0.02716, 0.1545, 0.05278), (-0.0001011, 0.1299, 0.0773), (-0.000366, 0.1427, 0.07046), (-0.0004303, 0.1458, 0.06667), (-0.0004781, 0.1481, 0.06234), (-0.0005076, 0.1495, 0.05766), (-0.0005175, 0.15, 0.05278), (0.001773, 0.1295, 0.0773), (0.003477, 0.1339, 0.07587), (0.005048, 0.1379, 0.07356), (0.006425, 0.1415, 0.07046), (0.007555, 0.1444, 0.06667), (0.008395, 0.1465, 0.06234), (0.008912, 0.1478, 0.05766), (0.009087, 0.1483, 0.05278), (0.003377, 0.1285, 0.0773), (0.006623, 0.1319, 0.07587), (0.009616, 0.135, 0.07356), (0.01224, 0.1378, 0.07046), (0.01439, 0.14, 0.06667), (0.01599, 0.1417, 0.06234), (0.01698, 0.1427, 0.05766), (0.01731, 0.143, 0.05278), (0.004466, 0.127, 0.0773), (0.008761, 0.1288, 0.07587), (0.01272, 0.1306, 0.07356), (0.01619, 0.1321, 0.07046), (0.01904, 0.1334, 0.06667), (0.02115, 0.1343, 0.06234), (0.02245, 0.1348, 0.05766), (0.02289, 0.135, 0.05278), (0.004876, 0.1251, 0.0773), (0.009565, 0.1252, 0.07587), (0.01389, 0.1253, 0.07356), (0.01767, 0.1254, 0.07046), (0.02078, 0.1254, 0.06667), (0.02309, 0.1255, 0.06234), (0.02451, 0.1255, 0.05766), (0.02499, 0.1255, 0.05278), (0.004544, 0.1232, 0.0773), (0.008913, 0.1215, 0.07587), (0.01294, 0.12, 0.07356), (0.01647, 0.1186, 0.07046), (0.01936, 0.1174, 0.06667), (0.02152, 0.1166, 0.06234), (0.02284, 0.1161, 0.05766), (0.02329, 0.1159, 0.05278), (0.003519, 0.1216, 0.0773), (0.006903, 0.1184, 0.07587), (0.01002, 0.1154, 0.07356), (0.01276, 0.1128, 0.07046), (0.015, 0.1106, 0.06667), (0.01667, 0.109, 0.06234), (0.01769, 0.108, 0.05766), (0.01804, 0.1077, 0.05278), (0.001959, 0.1205, 0.0773), (0.003843, 0.1162, 0.07587), (0.005579, 0.1123, 0.07356), (0.007101, 0.1088, 0.07046), (0.00835, 0.106, 0.06667), (0.009278, 0.1038, 0.06234), (0.00985, 0.1025, 0.05766), (0.01004, 0.1021, 0.05278), (0.0001008, 0.1201, 0.0773), (0.0001979, 0.1154, 0.07587), (0.0002873, 0.1111, 0.07356), (0.0003657, 0.1073, 0.07046), (0.0004301, 0.1042, 0.06667), (0.0004779, 0.1019, 0.06234), (0.0005073, 0.1005, 0.05766), (0.0005173, 0.1, 0.05278), (-0.001773, 0.1205, 0.0773), (-0.003478, 0.1161, 0.07587), (-0.005049, 0.1121, 0.07356), (-0.006426, 0.1085, 0.07046), (-0.007556, 0.1056, 0.06667), (-0.008395, 0.1035, 0.06234), (-0.008913, 0.1022, 0.05766), (-0.009087, 0.1017, 0.05278), (-0.003377, 0.1215, 0.0773), (-0.006624, 0.1181, 0.07587), (-0.009616, 0.115, 0.07356), (-0.01224, 0.1122, 0.07046), (-0.01439, 0.11, 0.06667), (-0.01599, 0.1083, 0.06234), (-0.01698, 0.1073, 0.05766), (-0.01731, 0.107, 0.05278), (-1.312e-07, 0.125, 0.07778), (-0.004467, 0.123, 0.0773), (-0.008761, 0.1212, 0.07587), (-0.01272, 0.1194, 0.07356), (-0.01619, 0.1179, 0.07046), (-0.01904, 0.1166, 0.06667), (-0.02115, 0.1157, 0.06234), (-0.02245, 0.1151, 0.05766), (-0.02289, 0.115, 0.05278), (-0.004876, 0.1249, 0.0773), (-0.009565, 0.1248, 0.07587), (-0.01389, 0.1247, 0.07356), (-0.01767, 0.1246, 0.07046), (-0.02078, 0.1246, 0.06667), (-0.02309, 0.1245, 0.06234), (-0.02451, 0.1245, 0.05766), (-0.02499, 0.1245, 0.05278), (-0.004544, 0.1268, 0.0773), (-0.008913, 0.1285, 0.07587), (-0.01294, 0.13, 0.07356), (-0.01647, 0.1314, 0.07046), (-0.01937, 0.1326, 0.06667), (-0.02152, 0.1334, 0.06234), (-0.02284, 0.1339, 0.05766), (-0.02329, 0.1341, 0.05278), (-0.00352, 0.1284, 0.0773), (-0.006904, 0.1316, 0.07587), (-0.01002, 0.1346, 0.07356), (-0.01276, 0.1372, 0.07046), (-0.015, 0.1394, 0.06667), (-0.01667, 0.141, 0.06234), (-0.01769, 0.142, 0.05766), (-0.01804, 0.1423, 0.05278), (-0.001959, 0.1295, 0.0773), (-0.003843, 0.1338, 0.07587), (-0.00558, 0.1377, 0.07356), (-0.007102, 0.1412, 0.07046), (-0.008351, 0.144, 0.06667), (-0.009279, 0.1462, 0.06234), (-0.00985, 0.1475, 0.05766), (-0.01004, 0.1479, 0.05278), (-0.0001981, 0.1346, 0.07587), (-0.0002876, 0.1389, 0.07356)], [], [(0, 1, 3, 2), (2, 3, 5, 4), (4, 5, 7, 6), (6, 7, 9, 8), (8, 9, 11, 10), (10, 11, 13, 12), (12, 13, 15, 14), (14, 15, 17, 16), (16, 17, 19, 18), (18, 19, 21, 20), (20, 21, 23, 22), (22, 23, 25, 24), (24, 25, 27, 26), (26, 27, 29, 28), (11, 9, 33, 32), (9, 7, 29, 27), (28, 29, 31, 30), (30, 31, 1, 0), (0, 2, 4, 6, 8, 10, 12, 14, 16, 18, 20, 22, 24, 26, 28, 30), (7, 5, 31, 29), (1, 31, 5, 3), (13, 11, 25, 23), (15, 13, 23, 21), (17, 15, 21, 19), (32, 33, 34, 35), (27, 25, 35, 34), (25, 11, 32, 35), (9, 27, 34, 33), (36, 122, 42), (163, 36, 42, 43), (164, 163, 43, 44), (37, 164, 44, 45), (38, 37, 45, 46), (39, 38, 46, 47), (40, 39, 47, 48), (41, 40, 48, 49), (48, 47, 55, 56), (49, 48, 56, 57), (42, 122, 50), (43, 42, 50, 51), (44, 43, 51, 52), (45, 44, 52, 53), (46, 45, 53, 54), (47, 46, 54, 55), (53, 52, 60, 61), (54, 53, 61, 62), (55, 54, 62, 63), (56, 55, 63, 64), (57, 56, 64, 65), (50, 122, 58), (51, 50, 58, 59), (52, 51, 59, 60), (65, 64, 72, 73), (58, 122, 66), (59, 58, 66, 67), (60, 59, 67, 68), (61, 60, 68, 69), (62, 61, 69, 70), (63, 62, 70, 71), (64, 63, 71, 72), (70, 69, 77, 78), (71, 70, 78, 79), (72, 71, 79, 80), (73, 72, 80, 81), (66, 122, 74), (67, 66, 74, 75), (68, 67, 75, 76), (69, 68, 76, 77), (74, 122, 82), (75, 74, 82, 83), (76, 75, 83, 84), (77, 76, 84, 85), (78, 77, 85, 86), (79, 78, 86, 87), (80, 79, 87, 88), (81, 80, 88, 89), (86, 85, 93, 94), (87, 86, 94, 95), (88, 87, 95, 96), (89, 88, 96, 97), (82, 122, 90), (83, 82, 90, 91), (84, 83, 91, 92), (85, 84, 92, 93), (91, 90, 98, 99), (92, 91, 99, 100), (93, 92, 100, 101), (94, 93, 101, 102), (95, 94, 102, 103), (96, 95, 103, 104), (97, 96, 104, 105), (90, 122, 98), (103, 102, 110, 111), (104, 103, 111, 112), (105, 104, 112, 113), (98, 122, 106), (99, 98, 106, 107), (100, 99, 107, 108), (101, 100, 108, 109), (102, 101, 109, 110), (107, 106, 114, 115), (108, 107, 115, 116), (109, 108, 116, 117), (110, 109, 117, 118), (111, 110, 118, 119), (112, 111, 119, 120), (113, 112, 120, 121), (106, 122, 114), (119, 118, 127, 128), (120, 119, 128, 129), (121, 120, 129, 130), (114, 122, 123), (115, 114, 123, 124), (116, 115, 124, 125), (117, 116, 125, 126), (118, 117, 126, 127), (125, 124, 132, 133), (126, 125, 133, 134), (127, 126, 134, 135), (128, 127, 135, 136), (129, 128, 136, 137), (130, 129, 137, 138), (123, 122, 131), (124, 123, 131, 132), (137, 136, 144, 145), (138, 137, 145, 146), (131, 122, 139), (132, 131, 139, 140), (133, 132, 140, 141), (134, 133, 141, 142), (135, 134, 142, 143), (136, 135, 143, 144), (142, 141, 149, 150), (143, 142, 150, 151), (144, 143, 151, 152), (145, 144, 152, 153), (146, 145, 153, 154), (139, 122, 147), (140, 139, 147, 148), (141, 140, 148, 149), (154, 153, 161, 162), (147, 122, 155), (148, 147, 155, 156), (149, 148, 156, 157), (150, 149, 157, 158), (151, 150, 158, 159), (152, 151, 159, 160), (153, 152, 160, 161), (158, 157, 164, 37), (159, 158, 37, 38), (160, 159, 38, 39), (161, 160, 39, 40), (162, 161, 40, 41), (155, 122, 36), (156, 155, 36, 163), (157, 156, 163, 164)])
me_cube_002.polygons.foreach_set('use_smooth', [0, 0, 0, 0, 0, 0, 0, 0, 0, 0, 0, 0, 0, 0, 0, 0, 0, 0, 0, 0, 0, 0, 0, 0, 0, 0, 0, 0, 1, 1, 1, 1, 1, 1, 1, 1, 1, 1, 1, 1, 1, 1, 1, 1, 1, 1, 1, 1, 1, 1, 1, 1, 1, 1, 1, 1, 1, 1, 1, 1, 1, 1, 1, 1, 1, 1, 1, 1, 1, 1, 1, 1, 1, 1, 1, 1, 1, 1, 1, 1, 1, 1, 1, 1, 1, 1, 1, 1, 1, 1, 1, 1, 1, 1, 1, 1, 1, 1, 1, 1, 1, 1, 1, 1, 1, 1, 1, 1, 1, 1, 1, 1, 1, 1, 1, 1, 1, 1, 1, 1, 1, 1, 1, 1, 1, 1, 1, 1, 1, 1, 1, 1, 1, 1, 1, 1, 1, 1, 1, 1, 1, 1, 1, 1, 1, 1, 1, 1, 1, 1, 1, 1, 1, 1, 1, 1])
me_cube_002.polygons.foreach_set('material_index', [0, 0, 0, 0, 0, 0, 0, 0, 0, 0, 0, 0, 0, 0, 0, 1, 0, 0, 1, 1, 1, 1, 1, 1, 0, 0, 0, 0, 2, 2, 2, 2, 2, 2, 2, 2, 2, 2, 2, 2, 2, 2, 2, 2, 2, 2, 2, 2, 2, 2, 2, 2, 2, 2, 2, 2, 2, 2, 2, 2, 2, 2, 2, 2, 2, 2, 2, 2, 2, 2, 2, 2, 2, 2, 2, 2, 2, 2, 2, 2, 2, 2, 2, 2, 2, 2, 2, 2, 2, 2, 2, 2, 2, 2, 2, 2, 2, 2, 2, 2, 2, 2, 2, 2, 2, 2, 2, 2, 2, 2, 2, 2, 2, 2, 2, 2, 2, 2, 2, 2, 2, 2, 2, 2, 2, 2, 2, 2, 2, 2, 2, 2, 2, 2, 2, 2, 2, 2, 2, 2, 2, 2, 2, 2, 2, 2, 2, 2, 2, 2, 2, 2, 2, 2, 2, 2])
_uv = me_cube_002.uv_layers.new(name='UVMap')
_uv.uv.foreach_set('vector', [0.0, 0.0, 0.0, 0.0, 0.0, 0.0, 0.0, 0.0, 0.0, 0.0, 0.0, 0.0, 0.0, 0.0, 0.0, 0.0, 0.0, 0.0, 0.0, 0.0, 0.0, 0.0, 0.0, 0.0, 0.0, 0.0, 0.0, 0.0, 0.0, 0.0, 0.0, 0.0, 0.0, 0.0, 0.0, 0.0, 0.0, 0.0, 0.0, 0.0, 0.0, 0.0, 0.0, 0.0, 0.0, 0.0, 0.0, 0.0, 0.0, 0.0, 0.0, 0.0, 0.0, 0.0, 0.0, 0.0, 0.0, 0.0, 0.0, 0.0, 0.0, 0.0, 0.0, 0.0, 0.0, 0.0, 0.0, 0.0, 0.0, 0.0, 0.0, 0.0, 0.0, 0.0, 0.0, 0.0, 0.0, 0.0, 0.0, 0.0, 0.0, 0.0, 0.0, 0.0, 0.0, 0.0, 0.0, 0.0, 0.0, 0.0, 0.0, 0.0, 0.0, 0.0, 0.0, 0.0, 0.0, 0.0, 0.0, 0.0, 0.0, 0.0, 0.0, 0.0, 0.0, 0.0, 0.0, 0.0, 0.0, 0.0, 0.0, 0.0, 0.0, 0.0, 0.0, 0.0, 0.0, 0.0, 0.0, 0.0, 0.0, 0.0, 0.0, 0.0, 0.0, 0.0, 0.0, 0.0, 0.0, 0.0, 0.0, 0.0, 0.0, 0.0, 0.0, 0.0, 0.0, 0.0, 0.0, 0.0, 0.0, 0.0, 0.0, 0.0, 0.0, 0.0, 0.0, 0.0, 0.0, 0.0, 0.0, 0.0, 0.0, 0.0, 0.0, 0.0, 0.0, 0.0, 0.0, 0.0, 0.0, 0.0, 0.0, 0.0, 0.0, 0.0, 0.0, 0.0, 0.0, 0.0, 0.0, 0.0, 0.0, 0.0, 0.0, 0.0, 0.0, 0.0, 0.0, 0.0, 0.0, 0.0, 0.0, 0.0, 0.0, 0.0, 0.0, 0.0, 0.0, 0.0, 0.0, 0.0, 0.0, 0.0, 0.0, 0.0, 0.0, 0.0, 0.0, 0.0, 0.0, 0.0, 0.0, 0.0, 0.0, 0.0, 0.0, 0.0, 0.0, 0.0, 0.0, 0.0, 0.0, 0.0, 0.0, 0.0, 0.0, 0.0, 0.0, 0.0, 0.0, 0.0, 0.0, 0.0, 0.0, 0.0, 0.0, 0.0, 0.0, 0.0, 0.0, 0.0, 0.0, 0.0, 0.0, 0.0, 0.0, 0.0, 0.0, 0.0, 0.0, 0.0, 0.0, 0.0, 0.0, 0.0, 0.0, 0.0, 0.0, 0.0, 0.0, 0.0, 0.0, 0.0, 0.0, 0.0, 0.0, 0.0, 0.0, 0.0, 0.0, 0.0, 0.0, 0.0, 0.0, 0.0, 0.0, 0.0, 0.0, 0.0, 0.0, 0.0, 0.0, 0.0, 0.0, 0.0, 0.0, 0.0, 0.0, 0.0, 0.0, 0.0, 0.0, 0.0, 0.0, 0.0, 0.0, 0.0, 0.0, 0.0, 0.0, 0.0, 0.0, 0.0, 0.0, 0.0, 0.0, 0.0, 0.0, 0.0, 0.0, 0.0, 0.0, 0.0, 0.0, 0.0, 0.0, 0.0, 0.0, 0.0, 0.0, 0.0, 0.0, 0.0, 0.0, 0.0, 0.0, 0.0, 0.0, 0.0, 0.0, 0.0, 0.0, 0.0, 0.0, 0.0, 0.0, 0.0, 0.0, 0.0, 0.0, 0.0, 0.0, 0.0, 0.0, 0.0, 0.0, 0.0, 0.0, 0.0, 0.0, 0.0, 0.0, 0.0, 0.0, 0.0, 0.0, 0.0, 0.0, 0.0, 0.0, 0.0, 0.0, 0.0, 0.0, 0.0, 0.0, 0.0, 0.0, 0.0, 0.0, 0.0, 0.0, 0.0, 0.0, 0.0, 0.0, 0.0, 0.0, 0.0, 0.0, 0.0, 0.0, 0.0, 0.0, 0.0, 0.0, 0.0, 0.0, 0.0, 0.0, 0.0, 0.0, 0.0, 0.0, 0.0, 0.0, 0.0, 0.0, 0.0, 0.0, 0.0, 0.0, 0.0, 0.0, 0.0, 0.0, 0.0, 0.0, 0.0, 0.0, 0.0, 0.0, 0.0, 0.0, 0.0, 0.0, 0.0, 0.0, 0.0, 0.0, 0.0, 0.0, 0.0, 0.0, 0.0, 0.0, 0.0, 0.0, 0.0, 0.0, 0.0, 0.0, 0.0, 0.0, 0.0, 0.0, 0.0, 0.0, 0.0, 0.0, 0.0, 0.0, 0.0, 0.0, 0.0, 0.0, 0.0, 0.0, 0.0, 0.0, 0.0, 0.0, 0.0, 0.0, 0.0, 0.0, 0.0, 0.0, 0.0, 0.0, 0.0, 0.0, 0.0, 0.0, 0.0, 0.0, 0.0, 0.0, 0.0, 0.0, 0.0, 0.0, 0.0, 0.0, 0.0, 0.0, 0.0, 0.0, 0.0, 0.0, 0.0, 0.0, 0.0, 0.0, 0.0, 0.0, 0.0, 0.0, 0.0, 0.0, 0.0, 0.0, 0.0, 0.0, 0.0, 0.0, 0.0, 0.0, 0.0, 0.0, 0.0, 0.0, 0.0, 0.0, 0.0, 0.0, 0.0, 0.0, 0.0, 0.0, 0.0, 0.0, 0.0, 0.0, 0.0, 0.0, 0.0, 0.0, 0.0, 0.0, 0.0, 0.0, 0.0, 0.0, 0.0, 0.0, 0.0, 0.0, 0.0, 0.0, 0.0, 0.0, 0.0, 0.0, 0.0, 0.0, 0.0, 0.0, 0.0, 0.0, 0.0, 0.0, 0.0, 0.0, 0.0, 0.0, 0.0, 0.0, 0.0, 0.0, 0.0, 0.0, 0.0, 0.0, 0.0, 0.0, 0.0, 0.0, 0.0, 0.0, 0.0, 0.0, 0.0, 0.0, 0.0, 0.0, 0.0, 0.0, 0.0, 0.0, 0.0, 0.0, 0.0, 0.0, 0.0, 0.0, 0.0, 0.0, 0.0, 0.0, 0.0, 0.0, 0.0, 0.0, 0.0, 0.0, 0.0, 0.0, 0.0, 0.0, 0.0, 0.0, 0.0, 0.0, 0.0, 0.0, 0.0, 0.0, 0.0, 0.0, 0.0, 0.0, 0.0, 0.0, 0.0, 0.0, 0.0, 0.0, 0.0, 0.0, 0.0, 0.0, 0.0, 0.0, 0.0, 0.0, 0.0, 0.0, 0.0, 0.0, 0.0, 0.0, 0.0, 0.0, 0.0, 0.0, 0.0, 0.0, 0.0, 0.0, 0.0, 0.0, 0.0, 0.0, 0.0, 0.0, 0.0, 0.0, 0.0, 0.0, 0.0, 0.0, 0.0, 0.0, 0.0, 0.0, 0.0, 0.0, 0.0, 0.0, 0.0, 0.0, 0.0, 0.0, 0.0, 0.0, 0.0, 0.0, 0.0, 0.0, 0.0, 0.0, 0.0, 0.0, 0.0, 0.0, 0.0, 0.0, 0.0, 0.0, 0.0, 0.0, 0.0, 0.0, 0.0, 0.0, 0.0, 0.0, 0.0, 0.0, 0.0, 0.0, 0.0, 0.0, 0.0, 0.0, 0.0, 0.0, 0.0, 0.0, 0.0, 0.0, 0.0, 0.0, 0.0, 0.0, 0.0, 0.0, 0.0, 0.0, 0.0, 0.0, 0.0, 0.0, 0.0, 0.0, 0.0, 0.0, 0.0, 0.0, 0.0, 0.0, 0.0, 0.0, 0.0, 0.0, 0.0, 0.0, 0.0, 0.0, 0.0, 0.0, 0.0, 0.0, 0.0, 0.0, 0.0, 0.0, 0.0, 0.0, 0.0, 0.0, 0.0, 0.0, 0.0, 0.0, 0.0, 0.0, 0.0, 0.0, 0.0, 0.0, 0.0, 0.0, 0.0, 0.0, 0.0, 0.0, 0.0, 0.0, 0.0, 0.0, 0.0, 0.0, 0.0, 0.0, 0.0, 0.0, 0.0, 0.0, 0.0, 0.0, 0.0, 0.0, 0.0, 0.0, 0.0, 0.0, 0.0, 0.0, 0.0, 0.0, 0.0, 0.0, 0.0, 0.0, 0.0, 0.0, 0.0, 0.0, 0.0, 0.0, 0.0, 0.0, 0.0, 0.0, 0.0, 0.0, 0.0, 0.0, 0.0, 0.0, 0.0, 0.0, 0.0, 0.0, 0.0, 0.0, 0.0, 0.0, 0.0, 0.0, 0.0, 0.0, 0.0, 0.0, 0.0, 0.0, 0.0, 0.0, 0.0, 0.0, 0.0, 0.0, 0.0, 0.0, 0.0, 0.0, 0.0, 0.0, 0.0, 0.0, 0.0, 0.0, 0.0, 0.0, 0.0, 0.0, 0.0, 0.0, 0.0, 0.0, 0.0, 0.0, 0.0, 0.0, 0.0, 0.0, 0.0, 0.0, 0.0, 0.0, 0.0, 0.0, 0.0, 0.0, 0.0, 0.0, 0.0, 0.0, 0.0, 0.0, 0.0, 0.0, 0.0, 0.0, 0.0, 0.0, 0.0, 0.0, 0.0, 0.0, 0.0, 0.0, 0.0, 0.0, 0.0, 0.0, 0.0, 0.0, 0.0, 0.0, 0.0, 0.0, 0.0, 0.0, 0.0, 0.0, 0.0, 0.0, 0.0, 0.0, 0.0, 0.0, 0.0, 0.0, 0.0, 0.0, 0.0, 0.0, 0.0, 0.0, 0.0, 0.0, 0.0, 0.0, 0.0, 0.0, 0.0, 0.0, 0.0, 0.0, 0.0, 0.0, 0.0, 0.0, 0.0, 0.0, 0.0, 0.0, 0.0, 0.0, 0.0, 0.0, 0.0, 0.0, 0.0, 0.0, 0.0, 0.0, 0.0, 0.0, 0.0, 0.0, 0.0, 0.0, 0.0, 0.0, 0.0, 0.0, 0.0, 0.0, 0.0, 0.0, 0.0, 0.0, 0.0, 0.0, 0.0, 0.0, 0.0, 0.0, 0.0, 0.0, 0.0, 0.0, 0.0, 0.0, 0.0, 0.0, 0.0, 0.0, 0.0, 0.0, 0.0, 0.0, 0.0, 0.0, 0.0, 0.0, 0.0, 0.0, 0.0, 0.0, 0.0, 0.0, 0.0, 0.0, 0.0, 0.0, 0.0, 0.0, 0.0, 0.0, 0.0, 0.0, 0.0, 0.0, 0.0, 0.0, 0.0, 0.0, 0.0, 0.0, 0.0, 0.0, 0.0, 0.0, 0.0, 0.0, 0.0, 0.0, 0.0, 0.0, 0.0, 0.0, 0.0, 0.0, 0.0, 0.0, 0.0, 0.0, 0.0, 0.0, 0.0, 0.0, 0.0, 0.0, 0.0, 0.0, 0.0, 0.0, 0.0, 0.0, 0.0, 0.0, 0.0, 0.0, 0.0, 0.0, 0.0, 0.0, 0.0, 0.0, 0.0, 0.0, 0.0, 0.0, 0.0, 0.0, 0.0, 0.0, 0.0, 0.0, 0.0, 0.0, 0.0, 0.0, 0.0, 0.0, 0.0, 0.0, 0.0, 0.0, 0.0, 0.0, 0.0, 0.0, 0.0, 0.0, 0.0, 0.0, 0.0, 0.0, 0.0, 0.0, 0.0, 0.0, 0.0, 0.0, 0.0, 0.0, 0.0, 0.0, 0.0, 0.0, 0.0, 0.0, 0.0, 0.0, 0.0, 0.0, 0.0, 0.0, 0.0, 0.0, 0.0, 0.0, 0.0, 0.0, 0.0, 0.0, 0.0, 0.0, 0.0, 0.0, 0.0, 0.0, 0.0, 0.0, 0.0, 0.0, 0.0, 0.0, 0.0, 0.0, 0.0, 0.0, 0.0, 0.0, 0.0, 0.0, 0.0, 0.0, 0.0, 0.0, 0.0, 0.0, 0.0, 0.0, 0.0, 0.0, 0.0, 0.0, 0.0, 0.0, 0.0, 0.0, 0.0, 0.0, 0.0, 0.0, 0.0, 0.0, 0.0, 0.0, 0.0, 0.0, 0.0, 0.0, 0.0, 0.0, 0.0, 0.0, 0.0, 0.0, 0.0, 0.0, 0.0, 0.0, 0.0, 0.0, 0.0, 0.0, 0.0, 0.0, 0.0, 0.0, 0.0, 0.0, 0.0, 0.0, 0.0, 0.0, 0.0, 0.0, 0.0, 0.0, 0.0, 0.0, 0.0, 0.0, 0.0, 0.0, 0.0, 0.0, 0.0, 0.0, 0.0, 0.0, 0.0, 0.0, 0.0, 0.0, 0.0, 0.0, 0.0, 0.0, 0.0, 0.0, 0.0, 0.0, 0.0, 0.0, 0.0, 0.0, 0.0, 0.0, 0.0, 0.0, 0.0, 0.0, 0.0, 0.0, 0.0, 0.0, 0.0, 0.0, 0.0, 0.0, 0.0, 0.0, 0.0, 0.0, 0.0, 0.0, 0.0, 0.0, 0.0, 0.0, 0.0, 0.0, 0.0, 0.0, 0.0, 0.0, 0.0, 0.0, 0.0, 0.0, 0.0, 0.0, 0.0, 0.0, 0.0, 0.0, 0.0, 0.0, 0.0, 0.0, 0.0, 0.0, 0.0, 0.0, 0.0, 0.0, 0.0, 0.0, 0.0, 0.0, 0.0, 0.0, 0.0, 0.0, 0.0, 0.0, 0.0, 0.0, 0.0])
me_cube_002.materials.append(mat_material)
me_cube_002.materials.append(mat_material_001)
me_cube_002.materials.append(mat_material_002)
me_cube_002.use_remesh_preserve_volume = False
me_cube_002.use_remesh_preserve_attributes = False
me_cube_002.use_mirror_vertex_groups = False
me_cube_002.update()
me_cube_001 = bpy.data.meshes.new('Cube.001')
me_cube_001.from_pydata([(0.7528, 1.814, 0.4), (0.7028, 1.864, 0.4), (0.7028, 1.814, 0.45), (0.7461, 1.839, 0.4), (0.7461, 1.814, 0.425), (0.7396, 1.838, 0.4239), (0.7028, 1.857, 0.425), (0.7277, 1.857, 0.4), (0.7267, 1.85, 0.4239), (0.7277, 1.814, 0.4433), (0.7028, 1.839, 0.4433), (0.7267, 1.838, 0.4368), (0.7528, 0.1864, 0.4), (0.7028, 0.1864, 0.45), (0.7028, 0.1364, 0.4), (0.7461, 0.1864, 0.425), (0.7461, 0.1614, 0.4), (0.7396, 0.1625, 0.4239), (0.7028, 0.1614, 0.4433), (0.7277, 0.1864, 0.4433), (0.7267, 0.1625, 0.4368), (0.7277, 0.1431, 0.4), (0.7028, 0.1431, 0.425), (0.7267, 0.1495, 0.4239), (-1.362, 1.814, 0.4), (-1.312, 1.814, 0.45), (-1.312, 1.864, 0.4), (-1.355, 1.814, 0.425), (-1.355, 1.839, 0.4), (-1.349, 1.838, 0.4239), (-1.312, 1.839, 0.4433), (-1.337, 1.814, 0.4433), (-1.336, 1.838, 0.4368), (-1.337, 1.857, 0.4), (-1.312, 1.857, 0.425), (-1.336, 1.85, 0.4239), (-1.362, 0.1864, 0.4), (-1.312, 0.1364, 0.4), (-1.312, 0.1864, 0.45), (-1.355, 0.1614, 0.4), (-1.355, 0.1864, 0.425), (-1.349, 0.1625, 0.4239), (-1.312, 0.1431, 0.425), (-1.337, 0.1431, 0.4), (-1.336, 0.1495, 0.4239), (-1.337, 0.1864, 0.4433), (-1.312, 0.1614, 0.4433), (-1.336, 0.1625, 0.4368), (0.7528, 1.814, 0.4), (0.7028, 1.814, 0.35), (0.7028, 1.864, 0.4), (0.7461, 1.814, 0.375), (0.7461, 1.839, 0.4), (0.7396, 1.838, 0.3761), (0.7028, 1.839, 0.3567), (0.7277, 1.814, 0.3567), (0.7267, 1.838, 0.3632), (0.7277, 1.857, 0.4), (0.7028, 1.857, 0.375), (0.7267, 1.85, 0.3761), (0.7528, 0.1864, 0.4), (0.7028, 0.1364, 0.4), (0.7028, 0.1864, 0.35), (0.7461, 0.1614, 0.4), (0.7461, 0.1864, 0.375), (0.7396, 0.1625, 0.3761), (0.7028, 0.1431, 0.375), (0.7277, 0.1431, 0.4), (0.7267, 0.1495, 0.3761), (0.7277, 0.1864, 0.3567), (0.7028, 0.1614, 0.3567), (0.7267, 0.1625, 0.3632), (-1.362, 1.814, 0.4), (-1.312, 1.864, 0.4), (-1.312, 1.814, 0.35), (-1.355, 1.839, 0.4), (-1.355, 1.814, 0.375), (-1.349, 1.838, 0.3761), (-1.312, 1.857, 0.375), (-1.337, 1.857, 0.4), (-1.336, 1.85, 0.3761), (-1.337, 1.814, 0.3567), (-1.312, 1.839, 0.3567), (-1.336, 1.838, 0.3632), (-1.362, 0.1864, 0.4), (-1.312, 0.1864, 0.35), (-1.312, 0.1364, 0.4), (-1.355, 0.1864, 0.375), (-1.355, 0.1614, 0.4), (-1.349, 0.1625, 0.3761), (-1.312, 0.1614, 0.3567), (-1.337, 0.1864, 0.3567), (-1.336, 0.1625, 0.3632), (-1.337, 0.1431, 0.4), (-1.312, 0.1431, 0.375), (-1.336, 0.1495, 0.3761)], [], [(1, 50, 73, 26), (37, 86, 61, 14), (13, 2, 25, 38), (24, 72, 84, 36), (62, 85, 74, 49), (0, 3, 5, 4), (3, 7, 8, 5), (1, 6, 8, 7), (6, 10, 11, 8), (2, 9, 11, 10), (9, 4, 5, 11), (5, 8, 11), (12, 15, 17, 16), (15, 19, 20, 17), (13, 18, 20, 19), (18, 22, 23, 20), (14, 21, 23, 22), (21, 16, 17, 23), (17, 20, 23), (24, 27, 29, 28), (27, 31, 32, 29), (25, 30, 32, 31), (30, 34, 35, 32), (26, 33, 35, 34), (33, 28, 29, 35), (29, 32, 35), (36, 39, 41, 40), (39, 43, 44, 41), (37, 42, 44, 43), (42, 46, 47, 44), (38, 45, 47, 46), (45, 40, 41, 47), (41, 44, 47), (48, 51, 53, 52), (51, 55, 56, 53), (49, 54, 56, 55), (54, 58, 59, 56), (50, 57, 59, 58), (57, 52, 53, 59), (53, 56, 59), (60, 63, 65, 64), (63, 67, 68, 65), (61, 66, 68, 67), (66, 70, 71, 68), (62, 69, 71, 70), (69, 64, 65, 71), (65, 68, 71), (72, 75, 77, 76), (75, 79, 80, 77), (73, 78, 80, 79), (78, 82, 83, 80), (74, 81, 83, 82), (81, 76, 77, 83), (77, 80, 83), (84, 87, 89, 88), (87, 91, 92, 89), (85, 90, 92, 91), (90, 94, 95, 92), (86, 93, 95, 94), (93, 88, 89, 95), (89, 92, 95), (2, 13, 19, 9), (9, 19, 15, 4), (4, 15, 12, 0), (24, 36, 40, 27), (27, 40, 45, 31), (31, 45, 38, 25), (25, 2, 10, 30), (30, 10, 6, 34), (34, 6, 1, 26), (37, 14, 22, 42), (42, 22, 18, 46), (46, 18, 13, 38), (48, 60, 64, 51), (51, 64, 69, 55), (55, 69, 62, 49), (74, 85, 91, 81), (81, 91, 87, 76), (76, 87, 84, 72), (73, 50, 58, 78), (78, 58, 54, 82), (82, 54, 49, 74), (85, 62, 70, 90), (90, 70, 66, 94), (94, 66, 61, 86), (26, 73, 79, 33), (33, 79, 75, 28), (28, 75, 72, 24), (50, 1, 7, 57), (57, 7, 3, 52), (52, 3, 0, 48), (60, 12, 16, 63), (63, 16, 21, 67), (67, 21, 14, 61), (86, 37, 43, 93), (93, 43, 39, 88), (88, 39, 36, 84), (12, 60, 48, 0)])
me_cube_001.polygons.foreach_set('use_smooth', [True] * 98)
me_cube_001.polygons.foreach_set('material_index', [1, 1, 0, 1, 1, 1, 1, 1, 1, 1, 1, 1, 1, 1, 1, 1, 1, 1, 1, 1, 1, 1, 1, 1, 1, 1, 1, 1, 1, 1, 1, 1, 1, 1, 1, 1, 1, 1, 1, 1, 1, 1, 1, 1, 1, 1, 1, 1, 1, 1, 1, 1, 1, 1, 1, 1, 1, 1, 1, 1, 1, 1, 1, 1, 1, 1, 1, 1, 1, 1, 1, 1, 1, 1, 1, 1, 1, 1, 1, 1, 1, 1, 1, 1, 1, 1, 1, 1, 1, 1, 1, 1, 1, 1, 1, 1, 1, 1])
_uv = me_cube_001.uv_layers.new(name='UVMap')
_uv.uv.foreach_set('vector', [0.0, 0.0, 0.0, 0.0, 0.0, 0.0, 0.0, 0.0, 0.0, 0.0, 0.0, 0.0, 0.0, 0.0, 0.0, 0.0, 1.0, 0.0, 1.0, 1.0, 0.0, 1.0, 0.0, 0.0, 0.0, 0.0, 0.0, 0.0, 0.0, 0.0, 0.0, 0.0, 0.0, 0.0, 0.0, 0.0, 0.0, 0.0, 0.0, 0.0, 0.0, 0.0, 0.0, 0.0, 0.0, 0.0, 0.0, 0.0, 0.0, 0.0, 0.0, 0.0, 0.0, 0.0, 0.0, 0.0, 0.0, 0.0, 0.0, 0.0, 0.0, 0.0, 0.0, 0.0, 0.0, 0.0, 0.0, 0.0, 0.0, 0.0, 0.0, 0.0, 0.0, 0.0, 0.0, 0.0, 0.0, 0.0, 0.0, 0.0, 0.0, 0.0, 0.0, 0.0, 0.0, 0.0, 0.0, 0.0, 0.0, 0.0, 0.0, 0.0, 0.0, 0.0, 0.0, 0.0, 0.0, 0.0, 0.0, 0.0, 0.0, 0.0, 0.0, 0.0, 0.0, 0.0, 0.0, 0.0, 0.0, 0.0, 0.0, 0.0, 0.0, 0.0, 0.0, 0.0, 0.0, 0.0, 0.0, 0.0, 0.0, 0.0, 0.0, 0.0, 0.0, 0.0, 0.0, 0.0, 0.0, 0.0, 0.0, 0.0, 0.0, 0.0, 0.0, 0.0, 0.0, 0.0, 0.0, 0.0, 0.0, 0.0, 0.0, 0.0, 0.0, 0.0, 0.0, 0.0, 0.0, 0.0, 0.0, 0.0, 0.0, 0.0, 0.0, 0.0, 0.0, 0.0, 0.0, 0.0, 0.0, 0.0, 0.0, 0.0, 0.0, 0.0, 0.0, 0.0, 0.0, 0.0, 0.0, 0.0, 0.0, 0.0, 0.0, 0.0, 0.0, 0.0, 0.0, 0.0, 0.0, 0.0, 0.0, 0.0, 0.0, 0.0, 0.0, 0.0, 0.0, 0.0, 0.0, 0.0, 0.0, 0.0, 0.0, 0.0, 0.0, 0.0, 0.0, 0.0, 0.0, 0.0, 0.0, 0.0, 0.0, 0.0, 0.0, 0.0, 0.0, 0.0, 0.0, 0.0, 0.0, 0.0, 0.0, 0.0, 0.0, 0.0, 0.0, 0.0, 0.0, 0.0, 0.0, 0.0, 0.0, 0.0, 0.0, 0.0, 0.0, 0.0, 0.0, 0.0, 0.0, 0.0, 0.0, 0.0, 0.0, 0.0, 0.0, 0.0, 0.0, 0.0, 0.0, 0.0, 0.0, 0.0, 0.0, 0.0, 0.0, 0.0, 0.0, 0.0, 0.0, 0.0, 0.0, 0.0, 0.0, 0.0, 0.0, 0.0, 0.0, 0.0, 0.0, 0.0, 0.0, 0.0, 0.0, 0.0, 0.0, 0.0, 0.0, 0.0, 0.0, 0.0, 0.0, 0.0, 0.0, 0.0, 0.0, 0.0, 0.0, 0.0, 0.0, 0.0, 0.0, 0.0, 0.0, 0.0, 0.0, 0.0, 0.0, 0.0, 0.0, 0.0, 0.0, 0.0, 0.0, 0.0, 0.0, 0.0, 0.0, 0.0, 0.0, 0.0, 0.0, 0.0, 0.0, 0.0, 0.0, 0.0, 0.0, 0.0, 0.0, 0.0, 0.0, 0.0, 0.0, 0.0, 0.0, 0.0, 0.0, 0.0, 0.0, 0.0, 0.0, 0.0, 0.0, 0.0, 0.0, 0.0, 0.0, 0.0, 0.0, 0.0, 0.0, 0.0, 0.0, 0.0, 0.0, 0.0, 0.0, 0.0, 0.0, 0.0, 0.0, 0.0, 0.0, 0.0, 0.0, 0.0, 0.0, 0.0, 0.0, 0.0, 0.0, 0.0, 0.0, 0.0, 0.0, 0.0, 0.0, 0.0, 0.0, 0.0, 0.0, 0.0, 0.0, 0.0, 0.0, 0.0, 0.0, 0.0, 0.0, 0.0, 0.0, 0.0, 0.0, 0.0, 0.0, 0.0, 0.0, 0.0, 0.0, 0.0, 0.0, 0.0, 0.0, 0.0, 0.0, 0.0, 0.0, 0.0, 0.0, 0.0, 0.0, 0.0, 0.0, 0.0, 0.0, 0.0, 0.0, 0.0, 0.0, 0.0, 0.0, 0.0, 0.0, 0.0, 0.0, 0.0, 0.0, 0.0, 0.0, 0.0, 0.0, 0.0, 0.0, 0.0, 0.0, 0.0, 0.0, 0.0, 0.0, 0.0, 0.0, 0.0, 0.0, 0.0, 0.0, 0.0, 0.0, 0.0, 0.0, 0.0, 0.0, 0.0, 0.0, 0.0, 0.0, 0.0, 0.0, 0.0, 0.0, 0.0, 0.0, 0.0, 0.0, 0.0, 0.0, 0.0, 0.0, 0.0, 0.0, 0.0, 0.0, 0.0, 0.0, 0.0, 0.0, 0.0, 0.0, 0.0, 0.0, 0.0, 0.0, 0.0, 0.0, 0.0, 0.0, 0.0, 0.0, 0.0, 0.0, 0.0, 0.0, 0.0, 0.0, 0.0, 0.0, 0.0, 0.0, 0.0, 0.0, 0.0, 0.0, 0.0, 0.0, 0.0, 0.0, 0.0, 0.0, 0.0, 0.0, 0.0, 0.0, 0.0, 0.0, 0.0, 0.0, 0.0, 0.0, 0.0, 0.0, 0.0, 0.0, 0.0, 0.0, 0.0, 0.0, 0.0, 0.0, 0.0, 0.0, 0.0, 0.0, 0.0, 0.0, 0.0, 0.0, 0.0, 0.0, 0.0, 0.0, 0.0, 0.0, 0.0, 0.0, 0.0, 0.0, 0.0, 0.0, 0.0, 0.0, 0.0, 0.0, 0.0, 0.0, 0.0, 0.0, 0.0, 0.0, 0.0, 0.0, 0.0, 0.0, 0.0, 0.0, 0.0, 0.0, 0.0, 0.0, 0.0, 0.0, 0.0, 0.0, 0.0, 0.0, 0.0, 0.0, 0.0, 0.0, 0.0, 0.0, 0.0, 0.0, 0.0, 0.0, 0.0, 0.0, 0.0, 0.0, 0.0, 0.0, 0.0, 0.0, 0.0, 0.0, 0.0, 0.0, 0.0, 0.0, 0.0, 0.0, 0.0, 0.0, 0.0, 0.0, 0.0, 0.0, 0.0, 0.0, 0.0, 0.0, 0.0, 0.0, 0.0, 0.0, 0.0, 0.0, 0.0, 0.0, 0.0, 0.0, 0.0, 0.0, 0.0, 0.0, 0.0, 0.0, 0.0, 0.0, 0.0, 0.0, 0.0, 0.0, 0.0, 0.0, 0.0, 0.0, 0.0, 0.0, 0.0, 0.0, 0.0, 0.0, 0.0, 0.0, 0.0, 0.0, 0.0, 0.0, 0.0, 0.0, 0.0, 0.0, 0.0, 0.0, 0.0, 0.0, 0.0, 0.0, 0.0, 0.0, 0.0, 0.0, 0.0, 0.0, 0.0, 0.0, 0.0, 0.0, 0.0, 0.0, 0.0, 0.0, 0.0, 0.0, 0.0, 0.0, 0.0, 0.0, 0.0, 0.0, 0.0, 0.0, 0.0, 0.0, 0.0, 0.0, 0.0, 0.0, 0.0, 0.0, 0.0, 0.0, 0.0, 0.0, 0.0, 0.0, 0.0, 0.0, 0.0, 0.0, 0.0, 0.0, 0.0, 0.0, 0.0, 0.0, 0.0, 0.0, 0.0, 0.0, 0.0, 0.0, 0.0, 0.0, 0.0, 0.0, 0.0, 0.0, 0.0, 0.0, 0.0, 0.0, 0.0, 0.0, 0.0, 0.0, 0.0, 0.0, 0.0, 0.0, 0.0, 0.0, 0.0, 0.0, 0.0, 0.0, 0.0, 0.0, 0.0, 0.0, 0.0, 0.0, 0.0, 0.0, 0.0, 0.0, 0.0, 0.0, 0.0, 0.0, 0.0, 0.0, 0.0, 0.0, 0.0, 0.0, 0.0, 0.0, 0.0, 0.0, 0.0, 0.0, 0.0, 0.0, 0.0, 0.0, 0.0, 0.0, 0.0, 0.0, 0.0, 0.0, 0.0, 0.0, 0.0, 0.0, 0.0, 0.0, 0.0, 0.0, 0.0, 0.0, 0.0, 0.0, 0.0])
me_cube_001.materials.append(mat_material_002)
me_cube_001.materials.append(mat_material_003)
me_cube_001.use_remesh_preserve_volume = False
me_cube_001.use_remesh_preserve_attributes = False
me_cube_001.use_mirror_vertex_groups = False
me_cube_001.update()

# ---- objects
ob_tv = bpy.data.objects.new('TV', me_cube)
ob_switch = bpy.data.objects.new('Switch', me_cube_002)
ob_screen = bpy.data.objects.new('Screen', me_cube_001)

# ---- transforms, parenting, visibility, modifiers, constraints
ob_tv.location = (0.0, 0.0, 0.0)
ob_tv.lock_rotations_4d = False
ob_tv.empty_display_type = 'ARROWS'
ob_tv.lineart.crease_threshold = 0.0
ob_switch.parent = ob_tv
ob_switch.location = (1.126, 1.432, 0.528)
ob_switch.lock_rotations_4d = False
ob_switch.empty_display_type = 'ARROWS'
ob_switch.lineart.crease_threshold = 0.0
ob_screen.parent = ob_tv
ob_screen.location = (0.0, 0.0, 0.0)
ob_screen.lock_rotations_4d = False
ob_screen.empty_display_type = 'ARROWS'
ob_screen.lineart.crease_threshold = 0.0

# ---- collection membership
col_collection_1.objects.link(ob_tv)
col_collection_1.objects.link(ob_switch)
col_collection_1.objects.link(ob_screen)

# ---- scene / render settings (as saved in the file)
scene.frame_start = 1; scene.frame_end = 250; scene.frame_set(0)
scene.render.engine = 'BLENDER_EEVEE_NEXT'
scene.render.resolution_percentage = 50
scene.render.dither_intensity = 0.0
scene.cycles.use_denoising = False
scene.cycles.samples = 128
scene.cycles.sampling_pattern = 'TABULATED_SOBOL'
scene.cycles.use_adaptive_sampling = False
scene.cycles.use_light_tree = False
scene.cycles.blur_glossy = 0.0
scene.cycles.sample_clamp_indirect = 0.0
scene.view_settings.view_transform = 'Standard'
bpy.context.view_layer.update()

# ---- added for rendering (the .blend has no active camera and no usable light): camera, sun
cam_auto = bpy.data.cameras.new('AutoCamera')
cam_auto.lens = 50.0
cam_auto.sensor_width = 36.0
cam_auto.clip_end = 1000.0
ob_auto_camera = bpy.data.objects.new('AutoCamera', cam_auto)
scene.collection.objects.link(ob_auto_camera)
ob_auto_camera.location = (3.4893, -3.18716, 2.84433)
ob_auto_camera.rotation_euler = (1.09748, -7.21219e-08, 0.694738)
scene.camera = ob_auto_camera
light_auto_sun = bpy.data.lights.new('AutoSun', 'SUN')
light_auto_sun.energy = 3.0
light_auto_sun.angle = 0.0523599
ob_auto_sun = bpy.data.objects.new('AutoSun', light_auto_sun)
scene.collection.objects.link(ob_auto_sun)
ob_auto_sun.rotation_euler = (0.872665, 0.174533, 0.523599)
bpy.context.view_layer.update()
